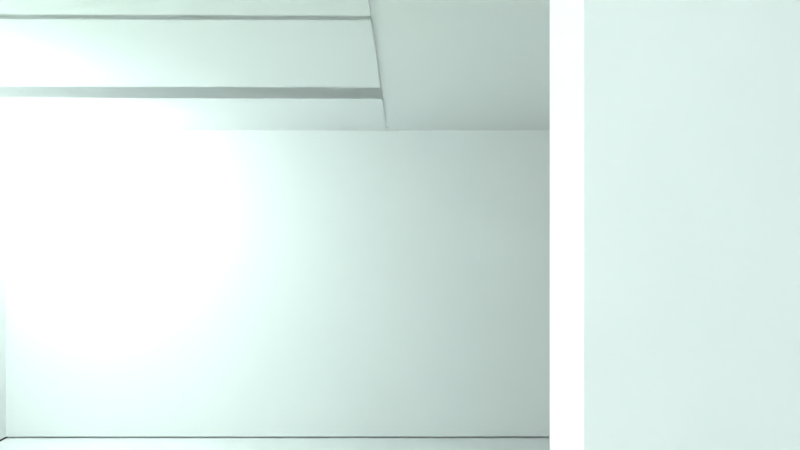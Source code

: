 # Source: DonQuixoteMansion.blend  (saved by Blender 2.77.0; exported with 4.5.12 LTS)
import bpy
from mathutils import Matrix  # noqa: F401  (used for matrix-valued properties, if any)

bpy.ops.wm.read_factory_settings(use_empty=True)
scene = bpy.context.scene
scene.name = 'Scene'

# ---- collections
col_collection_1 = bpy.data.collections.new('Collection 1'); scene.collection.children.link(col_collection_1)

# ---- materials (node trees are filled in below, after node groups)
mat_material_011 = bpy.data.materials.new('Material.011')
mat_material_011.alpha_threshold = 0.0
mat_material_011.use_transparent_shadow = False
mat_material_011.roughness = 0.5
mat_material_011.line_color = (0.0, 0.0, 0.0, 1.0)
mat_material_014 = bpy.data.materials.new('Material.014')
mat_material_014.alpha_threshold = 0.0
mat_material_014.use_transparent_shadow = False
mat_material_014.roughness = 0.5
mat_material_014.line_color = (0.0, 0.0, 0.0, 1.0)
mat_material_013 = bpy.data.materials.new('Material.013')
mat_material_013.alpha_threshold = 0.0
mat_material_013.use_transparent_shadow = False
mat_material_013.roughness = 0.5
mat_material_013.line_color = (0.0, 0.0, 0.0, 1.0)
mat_material_012 = bpy.data.materials.new('Material.012')
mat_material_012.alpha_threshold = 0.0
mat_material_012.use_transparent_shadow = False
mat_material_012.roughness = 0.5
mat_material_012.line_color = (0.0, 0.0, 0.0, 1.0)
mat_material_001 = bpy.data.materials.new('Material.001')
mat_material_001.alpha_threshold = 0.0
mat_material_001.use_transparent_shadow = False
mat_material_001.roughness = 0.5
mat_material_001.line_color = (0.0, 0.0, 0.0, 1.0)
mat_material_010 = bpy.data.materials.new('Material.010')
mat_material_010.alpha_threshold = 0.0
mat_material_010.use_transparent_shadow = False
mat_material_010.roughness = 0.5
mat_material_010.line_color = (0.0, 0.0, 0.0, 1.0)
mat_material_009 = bpy.data.materials.new('Material.009')
mat_material_009.alpha_threshold = 0.0
mat_material_009.use_transparent_shadow = False
mat_material_009.roughness = 0.5
mat_material_009.line_color = (0.0, 0.0, 0.0, 1.0)
mat_material_008 = bpy.data.materials.new('Material.008')
mat_material_008.alpha_threshold = 0.0
mat_material_008.use_transparent_shadow = False
mat_material_008.roughness = 0.5
mat_material_008.line_color = (0.0, 0.0, 0.0, 1.0)
mat_material_007 = bpy.data.materials.new('Material.007')
mat_material_007.alpha_threshold = 0.0
mat_material_007.use_transparent_shadow = False
mat_material_007.roughness = 0.5
mat_material_007.line_color = (0.0, 0.0, 0.0, 1.0)
mat_material_006 = bpy.data.materials.new('Material.006')
mat_material_006.alpha_threshold = 0.0
mat_material_006.use_transparent_shadow = False
mat_material_006.roughness = 0.5
mat_material_006.line_color = (0.0, 0.0, 0.0, 1.0)
mat_material_016 = bpy.data.materials.new('Material.016')
mat_material_016.alpha_threshold = 0.0
mat_material_016.use_transparent_shadow = False
mat_material_016.roughness = 0.5
mat_material_016.line_color = (0.0, 0.0, 0.0, 1.0)
mat_material = bpy.data.materials.new('Material')
mat_material.alpha_threshold = 0.0
mat_material.use_transparent_shadow = False
mat_material.roughness = 0.5
mat_material.line_color = (0.0, 0.0, 0.0, 1.0)
mat_material_002 = bpy.data.materials.new('Material.002')
mat_material_002.alpha_threshold = 0.0
mat_material_002.use_transparent_shadow = False
mat_material_002.roughness = 0.5
mat_material_002.line_color = (0.0, 0.0, 0.0, 1.0)
mat_material_003 = bpy.data.materials.new('Material.003')
mat_material_003.alpha_threshold = 0.0
mat_material_003.use_transparent_shadow = False
mat_material_003.roughness = 0.5
mat_material_003.line_color = (0.0, 0.0, 0.0, 1.0)
mat_material_004 = bpy.data.materials.new('Material.004')
mat_material_004.alpha_threshold = 0.0
mat_material_004.use_transparent_shadow = False
mat_material_004.roughness = 0.5
mat_material_004.line_color = (0.0, 0.0, 0.0, 1.0)
mat_material_005 = bpy.data.materials.new('Material.005')
mat_material_005.alpha_threshold = 0.0
mat_material_005.use_transparent_shadow = False
mat_material_005.roughness = 0.5
mat_material_005.line_color = (0.0, 0.0, 0.0, 1.0)
mat_material_015 = bpy.data.materials.new('Material.015')
mat_material_015.alpha_threshold = 0.0
mat_material_015.use_transparent_shadow = False
mat_material_015.roughness = 0.5
mat_material_015.line_color = (0.0, 0.0, 0.0, 1.0)
mat_material_017 = bpy.data.materials.new('Material.017')
mat_material_017.alpha_threshold = 0.0
mat_material_017.use_transparent_shadow = False
mat_material_017.roughness = 0.5
mat_material_017.line_color = (0.0, 0.0, 0.0, 1.0)
mat_material_018 = bpy.data.materials.new('Material.018')
mat_material_018.alpha_threshold = 0.0
mat_material_018.use_transparent_shadow = False
mat_material_018.roughness = 0.5
mat_material_018.line_color = (0.0, 0.0, 0.0, 1.0)
mat_material_019 = bpy.data.materials.new('Material.019')
mat_material_019.alpha_threshold = 0.0
mat_material_019.use_transparent_shadow = False
mat_material_019.roughness = 0.5
mat_material_019.line_color = (0.0, 0.0, 0.0, 1.0)
mat_material_020 = bpy.data.materials.new('Material.020')
mat_material_020.alpha_threshold = 0.0
mat_material_020.use_transparent_shadow = False
mat_material_020.roughness = 0.5
mat_material_020.line_color = (0.0, 0.0, 0.0, 1.0)

# ---- material node trees

# ---- world
world_world = bpy.data.worlds.new('World'); scene.world = world_world
world_world.color = (0.05088, 0.05088, 0.05088)
world_world.use_sun_shadow = False
world_world.sun_shadow_jitter_overblur = 0.0
world_world.cycles.sampling_method = 'MANUAL'

# ---- cameras
cam_camera = bpy.data.cameras.new('Camera')
cam_camera.clip_end = 100.0
cam_camera.lens = 35.0
cam_camera.sensor_width = 32.0
cam_camera.sensor_height = 18.0
cam_camera.ortho_scale = 7.314
cam_camera.dof.focus_distance = 0.0
cam_camera.dof.aperture_fstop = 128.0

# ---- lights
light_lamp_012 = bpy.data.lights.new('Lamp.012', 'POINT')
light_lamp_012.color = (0.9068, 0.9708, 1.0)
light_lamp_012.transmission_factor = 0.0
light_lamp_012.cutoff_distance = 30.0
light_lamp_012.energy = 100.0
light_lamp_012.shadow_buffer_clip_start = 1.001
light_lamp_012.shadow_soft_size = 0.1
light_lamp_012.shadow_maximum_resolution = 0.006
light_lamp_012.use_absolute_resolution = True
light_lamp_011 = bpy.data.lights.new('Lamp.011', 'POINT')
light_lamp_011.color = (0.8647, 0.8444, 1.0)
light_lamp_011.transmission_factor = 0.0
light_lamp_011.cutoff_distance = 30.0
light_lamp_011.energy = 100.0
light_lamp_011.shadow_buffer_clip_start = 1.001
light_lamp_011.shadow_soft_size = 0.1
light_lamp_011.shadow_maximum_resolution = 0.006
light_lamp_011.use_absolute_resolution = True
light_lamp_010 = bpy.data.lights.new('Lamp.010', 'POINT')
light_lamp_010.color = (0.7988, 1.0, 0.9712)
light_lamp_010.transmission_factor = 0.0
light_lamp_010.cutoff_distance = 30.0
light_lamp_010.energy = 100.0
light_lamp_010.shadow_buffer_clip_start = 1.001
light_lamp_010.shadow_soft_size = 0.1
light_lamp_010.shadow_maximum_resolution = 0.006
light_lamp_010.use_absolute_resolution = True
light_lamp_009 = bpy.data.lights.new('Lamp.009', 'POINT')
light_lamp_009.color = (0.8253, 1.0, 0.9711)
light_lamp_009.transmission_factor = 0.0
light_lamp_009.cutoff_distance = 30.0
light_lamp_009.energy = 100.0
light_lamp_009.shadow_buffer_clip_start = 1.001
light_lamp_009.shadow_soft_size = 0.1
light_lamp_009.shadow_maximum_resolution = 0.006
light_lamp_009.use_absolute_resolution = True
light_lamp_008 = bpy.data.lights.new('Lamp.008', 'POINT')
light_lamp_008.color = (0.7073, 1.0, 0.7928)
light_lamp_008.transmission_factor = 0.0
light_lamp_008.cutoff_distance = 30.0
light_lamp_008.energy = 100.0
light_lamp_008.shadow_buffer_clip_start = 1.001
light_lamp_008.shadow_soft_size = 0.1
light_lamp_008.shadow_maximum_resolution = 0.006
light_lamp_008.use_absolute_resolution = True
light_lamp_007 = bpy.data.lights.new('Lamp.007', 'POINT')
light_lamp_007.transmission_factor = 0.0
light_lamp_007.cutoff_distance = 30.0
light_lamp_007.energy = 100.0
light_lamp_007.shadow_buffer_clip_start = 1.001
light_lamp_007.shadow_soft_size = 0.1
light_lamp_007.shadow_maximum_resolution = 0.006
light_lamp_007.use_absolute_resolution = True
light_lamp_006 = bpy.data.lights.new('Lamp.006', 'POINT')
light_lamp_006.color = (0.7679, 1.0, 0.9425)
light_lamp_006.transmission_factor = 0.0
light_lamp_006.cutoff_distance = 30.0
light_lamp_006.energy = 100.0
light_lamp_006.shadow_buffer_clip_start = 1.001
light_lamp_006.shadow_soft_size = 0.1
light_lamp_006.shadow_maximum_resolution = 0.006
light_lamp_006.use_absolute_resolution = True
light_lamp_005 = bpy.data.lights.new('Lamp.005', 'POINT')
light_lamp_005.color = (1.0, 0.8761, 0.9681)
light_lamp_005.transmission_factor = 0.0
light_lamp_005.cutoff_distance = 30.0
light_lamp_005.energy = 100.0
light_lamp_005.shadow_buffer_clip_start = 1.001
light_lamp_005.shadow_soft_size = 0.1
light_lamp_005.shadow_maximum_resolution = 0.006
light_lamp_005.use_absolute_resolution = True
light_lamp_004 = bpy.data.lights.new('Lamp.004', 'POINT')
light_lamp_004.color = (0.8968, 1.0, 0.8523)
light_lamp_004.transmission_factor = 0.0
light_lamp_004.cutoff_distance = 30.0
light_lamp_004.energy = 100.0
light_lamp_004.shadow_buffer_clip_start = 1.001
light_lamp_004.shadow_soft_size = 0.1
light_lamp_004.shadow_maximum_resolution = 0.006
light_lamp_004.use_absolute_resolution = True
light_lamp_003 = bpy.data.lights.new('Lamp.003', 'POINT')
light_lamp_003.color = (0.8697, 1.0, 0.941)
light_lamp_003.transmission_factor = 0.0
light_lamp_003.cutoff_distance = 30.0
light_lamp_003.energy = 100.0
light_lamp_003.shadow_buffer_clip_start = 1.001
light_lamp_003.shadow_soft_size = 0.1
light_lamp_003.shadow_maximum_resolution = 0.006
light_lamp_003.use_absolute_resolution = True
light_lamp_002 = bpy.data.lights.new('Lamp.002', 'POINT')
light_lamp_002.color = (0.8941, 0.9397, 1.0)
light_lamp_002.transmission_factor = 0.0
light_lamp_002.cutoff_distance = 30.0
light_lamp_002.energy = 100.0
light_lamp_002.shadow_buffer_clip_start = 1.001
light_lamp_002.shadow_soft_size = 0.1
light_lamp_002.shadow_maximum_resolution = 0.006
light_lamp_002.use_absolute_resolution = True
light_lamp_001 = bpy.data.lights.new('Lamp.001', 'POINT')
light_lamp_001.color = (1.0, 0.8795, 0.9069)
light_lamp_001.transmission_factor = 0.0
light_lamp_001.cutoff_distance = 30.0
light_lamp_001.energy = 100.0
light_lamp_001.shadow_buffer_clip_start = 1.001
light_lamp_001.shadow_soft_size = 0.1
light_lamp_001.shadow_maximum_resolution = 0.006
light_lamp_001.use_absolute_resolution = True
light_lamp = bpy.data.lights.new('Lamp', 'POINT')
light_lamp.color = (1.0, 0.9069, 0.8795)
light_lamp.transmission_factor = 0.0
light_lamp.cutoff_distance = 30.0
light_lamp.energy = 100.0
light_lamp.shadow_buffer_clip_start = 1.001
light_lamp.shadow_soft_size = 0.1
light_lamp.shadow_maximum_resolution = 0.006
light_lamp.use_absolute_resolution = True

# ---- meshes
me_cube_256 = bpy.data.meshes.new('Cube.256')
me_cube_256.from_pydata([(-6.248, -1.0, 5.132), (-6.248, -1.0, 7.132), (-6.248, 1.0, 5.132), (-6.248, 1.0, 7.132), (-4.248, -1.0, 5.132), (-4.248, -1.0, 7.132), (-4.248, 1.0, 5.132), (-4.248, 1.0, 7.132), (-4.395, -1.0, 3.077), (-4.395, -1.0, 5.077), (-4.395, 1.0, 3.077), (-4.395, 1.0, 5.077), (-2.395, -1.0, 3.077), (-2.395, -1.0, 5.077), (-2.395, 1.0, 3.077), (-2.395, 1.0, 5.077), (-2.853, -1.0, 1.054), (-2.853, -1.0, 3.054), (-2.853, 1.0, 1.054), (-2.853, 1.0, 3.054), (-0.853, -1.0, 1.054), (-0.853, -1.0, 3.054), (-0.853, 1.0, 1.054), (-0.853, 1.0, 3.054), (-1.0, -1.0, -1.0), (-1.0, -1.0, 1.0), (-1.0, 1.0, -1.0), (-1.0, 1.0, 1.0), (1.0, -1.0, -1.0), (1.0, -1.0, 1.0), (1.0, 1.0, -1.0), (1.0, 1.0, 1.0)], [], [(1, 3, 2, 0), (3, 7, 6, 2), (7, 5, 4, 6), (5, 1, 0, 4), (0, 2, 6, 4), (5, 7, 3, 1), (9, 11, 10, 8), (11, 15, 14, 10), (15, 13, 12, 14), (13, 9, 8, 12), (8, 10, 14, 12), (13, 15, 11, 9), (17, 19, 18, 16), (19, 23, 22, 18), (23, 21, 20, 22), (21, 17, 16, 20), (16, 18, 22, 20), (21, 23, 19, 17), (25, 27, 26, 24), (27, 31, 30, 26), (31, 29, 28, 30), (29, 25, 24, 28), (24, 26, 30, 28), (29, 31, 27, 25)])
me_cube_256.use_remesh_preserve_volume = False
me_cube_256.use_remesh_preserve_attributes = False
me_cube_256.use_mirror_vertex_groups = False
me_cube_256.update()
me_cube_254 = bpy.data.meshes.new('Cube.254')
me_cube_254.from_pydata([(1.0, 1.0, -1.0), (1.0, -1.0, -1.0), (-1.0, -1.0, -1.0), (-1.0, 1.0, -1.0), (1.0, 1.0, 1.0), (1.0, -1.0, 1.0), (-1.0, -1.0, 1.0), (-1.0, 1.0, 1.0), (0.7492, 6.007, 59.78), (0.7547, 6.007, 0.3898), (0.7645, 4.31, 59.79), (0.77, 4.31, 0.392), (0.8982, 6.008, 59.81), (0.9037, 6.008, 0.4113), (0.9135, 4.311, 59.81), (0.919, 4.311, 0.4135), (0.9985, 4.267, -1.107), (0.9985, 3.053, -1.107), (-1.001, 3.053, -1.107), (-1.001, 4.267, -1.107), (0.9985, 4.267, 0.8932), (0.9985, 3.053, 0.8932), (-1.001, 3.053, 0.8932), (-1.001, 4.267, 0.8932), (0.9985, 2.131, -1.0), (0.9985, 0.9163, -1.0), (-1.001, 0.9163, -1.0), (-1.001, 2.131, -1.0), (0.9985, 2.131, 0.9998), (0.9985, 0.9163, 0.9998), (-1.001, 0.9163, 0.9998), (-1.001, 2.131, 0.9998), (0.9824, 6.057, -1.111), (0.9824, 4.233, -1.111), (-1.053, 4.233, -1.111), (-1.053, 6.057, -1.111), (0.9824, 6.057, 0.8893), (0.9824, 4.233, 0.8893), (-1.053, 4.233, 0.8893), (-1.053, 6.057, 0.8893), (-0.998, 6.061, -0.9124), (-0.998, -1.0, -0.9124), (-9.683, -1.0, -0.9124), (-9.683, 6.061, -0.9124), (-0.998, 6.061, 1.088), (-0.998, -1.0, 1.088), (-9.683, -1.0, 1.088), (-9.683, 6.061, 1.088), (-9.594, 4.307, 57.92), (-9.588, 4.307, -0.7337), (-9.563, 0.9174, 57.92), (-9.558, 0.9174, -0.7293), (-9.445, 4.308, 57.94), (-9.439, 4.308, -0.7122), (-9.414, 0.9187, 57.94), (-9.409, 0.9187, -0.7078), (-9.606, 6.022, 57.92), (-9.601, 6.022, -0.7355), (-9.591, 4.295, 57.92), (-9.585, 4.295, -0.7333), (-9.457, 6.023, 57.94), (-9.452, 6.023, -0.714), (-9.442, 4.296, 57.94), (-9.436, 4.296, -0.7117), (0.7672, 4.307, -0.6929), (0.7614, 4.307, 60.87), (0.7977, 0.9174, -0.6885), (0.792, 0.9174, 60.88), (0.9162, 4.308, -0.6714), (0.9105, 4.308, 60.89), (0.9468, 0.9187, -0.667), (0.941, 0.9187, 60.9), (-9.566, 0.9184, 57.93), (-9.56, 0.9184, -0.7182), (-9.548, -1.019, 57.94), (-9.543, -1.019, -0.7156), (-9.417, 0.9196, 57.95), (-9.411, 0.9196, -0.6966), (-9.399, -1.018, 57.96), (-9.394, -1.018, -0.6941), (0.9278, -0.912, 59.8), (0.9333, -0.912, 0.8955), (0.9428, 0.9292, 59.8), (0.9483, 0.9292, 0.8976), (0.7788, -0.9109, 59.78), (0.7843, -0.9109, 0.8739), (0.7938, 0.9304, 59.78), (0.7992, 0.9304, 0.8761), (-4.076, -0.872, 58.8), (-4.07, -0.872, 0.1527), (-9.548, -0.872, 58.01), (-9.543, -0.872, -0.6386), (-4.076, -1.008, 58.8), (-4.07, -1.008, 0.1527), (-9.548, -1.008, 58.01), (-9.543, -1.008, -0.6386), (0.9019, -0.8723, 59.43), (0.9074, -0.8723, 0.7838), (-4.086, -0.8723, 58.71), (-4.08, -0.8723, 0.06267), (0.9019, -1.009, 59.43), (0.9074, -1.009, 0.7838), (-4.086, -1.009, 58.71), (-4.08, -1.009, 0.06267), (-9.535, 4.267, 67.83), (-9.535, 3.053, 67.83), (-7.608, 3.053, 68.11), (-7.608, 4.267, 68.11), (-9.534, 4.267, 58.23), (-9.534, 3.053, 58.23), (-7.607, 3.053, 58.51), (-7.607, 4.267, 58.51), (-9.535, 2.131, 67.83), (-9.535, 0.9163, 67.83), (-7.608, 0.9163, 68.11), (-7.608, 2.131, 68.11), (-9.534, 2.131, 58.23), (-9.534, 0.9163, 58.23), (-7.607, 0.9163, 58.51), (-7.607, 2.131, 58.51), (-9.519, 6.057, 67.83), (-9.519, 4.233, 67.83), (-7.557, 4.233, 68.12), (-7.557, 6.057, 68.12), (-9.519, 6.057, 58.23), (-9.519, 4.233, 58.23), (-7.557, 4.233, 58.51), (-7.557, 6.057, 58.51), (-9.536, 1.0, 67.83), (-9.536, -1.0, 67.83), (-7.609, -1.0, 68.11), (-7.609, 1.0, 68.11), (-9.535, 1.0, 58.23), (-9.535, -1.0, 58.23), (-7.608, -1.0, 58.51), (-7.608, 1.0, 58.51), (-7.611, 6.061, 68.11), (-7.611, -1.0, 68.11), (0.7586, -1.0, 69.32), (0.7586, 6.061, 69.32), (-7.61, 6.061, 58.51), (-7.61, -1.0, 58.51), (0.7595, -1.0, 59.72), (0.7595, 6.061, 59.72), (0.9107, 6.048, 59.44), (0.9161, 6.048, 0.7851), (-9.683, 6.048, 57.9), (-9.678, 6.048, -0.7467), (0.9107, 5.911, 59.44), (0.9161, 5.911, 0.7851), (-9.683, 5.911, 57.9), (-9.678, 5.911, -0.7467)], [], [(0, 1, 2, 3), (4, 7, 6, 5), (0, 4, 5, 1), (1, 5, 6, 2), (2, 6, 7, 3), (4, 0, 3, 7), (9, 11, 10, 8), (11, 15, 14, 10), (15, 13, 12, 14), (13, 9, 8, 12), (8, 10, 14, 12), (13, 15, 11, 9), (16, 17, 18, 19), (20, 23, 22, 21), (16, 20, 21, 17), (17, 21, 22, 18), (18, 22, 23, 19), (20, 16, 19, 23), (24, 25, 26, 27), (28, 31, 30, 29), (24, 28, 29, 25), (25, 29, 30, 26), (26, 30, 31, 27), (28, 24, 27, 31), (32, 33, 34, 35), (36, 39, 38, 37), (32, 36, 37, 33), (33, 37, 38, 34), (34, 38, 39, 35), (36, 32, 35, 39), (40, 41, 42, 43), (44, 47, 46, 45), (40, 44, 45, 41), (41, 45, 46, 42), (42, 46, 47, 43), (44, 40, 43, 47), (49, 51, 50, 48), (51, 55, 54, 50), (55, 53, 52, 54), (53, 49, 48, 52), (48, 50, 54, 52), (53, 55, 51, 49), (57, 59, 58, 56), (59, 63, 62, 58), (63, 61, 60, 62), (61, 57, 56, 60), (56, 58, 62, 60), (61, 63, 59, 57), (65, 67, 66, 64), (67, 71, 70, 66), (71, 69, 68, 70), (69, 65, 64, 68), (64, 66, 70, 68), (69, 71, 67, 65), (73, 75, 74, 72), (75, 79, 78, 74), (79, 77, 76, 78), (77, 73, 72, 76), (72, 74, 78, 76), (77, 79, 75, 73), (81, 83, 82, 80), (83, 87, 86, 82), (87, 85, 84, 86), (85, 81, 80, 84), (80, 82, 86, 84), (85, 87, 83, 81), (89, 91, 90, 88), (91, 95, 94, 90), (95, 93, 92, 94), (93, 89, 88, 92), (88, 90, 94, 92), (93, 95, 91, 89), (97, 99, 98, 96), (99, 103, 102, 98), (103, 101, 100, 102), (101, 97, 96, 100), (96, 98, 102, 100), (101, 103, 99, 97), (104, 105, 106, 107), (108, 111, 110, 109), (104, 108, 109, 105), (105, 109, 110, 106), (106, 110, 111, 107), (108, 104, 107, 111), (112, 113, 114, 115), (116, 119, 118, 117), (112, 116, 117, 113), (113, 117, 118, 114), (114, 118, 119, 115), (116, 112, 115, 119), (120, 121, 122, 123), (124, 127, 126, 125), (120, 124, 125, 121), (121, 125, 126, 122), (122, 126, 127, 123), (124, 120, 123, 127), (128, 129, 130, 131), (132, 135, 134, 133), (128, 132, 133, 129), (129, 133, 134, 130), (130, 134, 135, 131), (132, 128, 131, 135), (136, 137, 138, 139), (140, 143, 142, 141), (136, 140, 141, 137), (137, 141, 142, 138), (138, 142, 143, 139), (140, 136, 139, 143), (145, 147, 146, 144), (147, 151, 150, 146), (151, 149, 148, 150), (149, 145, 144, 148), (144, 146, 150, 148), (149, 151, 147, 145)])
me_cube_254.polygons.foreach_set('material_index', [0, 0, 0, 0, 0, 0, 0, 0, 0, 0, 0, 0, 1, 1, 1, 1, 1, 1, 2, 2, 2, 2, 2, 2, 3, 3, 3, 3, 3, 3, 4, 4, 4, 4, 4, 4, 4, 4, 4, 4, 4, 4, 4, 4, 4, 4, 4, 4, 4, 4, 4, 4, 4, 4, 4, 4, 4, 4, 4, 4, 4, 4, 4, 4, 4, 4, 4, 4, 4, 4, 4, 4, 4, 4, 4, 4, 4, 4, 5, 5, 5, 5, 5, 5, 6, 6, 6, 6, 6, 6, 7, 7, 7, 7, 7, 7, 8, 8, 8, 8, 8, 8, 9, 9, 9, 9, 9, 9, 9, 9, 9, 9, 9, 9])
me_cube_254.materials.append(mat_material_011)
me_cube_254.materials.append(mat_material_014)
me_cube_254.materials.append(mat_material_013)
me_cube_254.materials.append(mat_material_012)
me_cube_254.materials.append(mat_material_001)
me_cube_254.materials.append(mat_material_010)
me_cube_254.materials.append(mat_material_009)
me_cube_254.materials.append(mat_material_008)
me_cube_254.materials.append(mat_material_007)
me_cube_254.materials.append(mat_material_006)
me_cube_254.use_remesh_preserve_volume = False
me_cube_254.use_remesh_preserve_attributes = False
me_cube_254.use_mirror_vertex_groups = False
me_cube_254.update()
me_cube_247 = bpy.data.meshes.new('Cube.247')
me_cube_247.from_pydata([(-1.0, -1.0, -1.0), (-1.0, -1.0, 1.0), (-1.0, 1.0, -1.0), (-1.0, 1.0, 1.0), (1.0, -1.0, -1.0), (1.0, -1.0, 1.0), (1.0, 1.0, -1.0), (1.0, 1.0, 1.0), (-2.853, -1.0, 1.054), (-2.853, -1.0, 3.054), (-2.853, 1.0, 1.054), (-2.853, 1.0, 3.054), (-0.853, -1.0, 1.054), (-0.853, -1.0, 3.054), (-0.853, 1.0, 1.054), (-0.853, 1.0, 3.054), (-4.395, -1.0, 3.077), (-4.395, -1.0, 5.077), (-4.395, 1.0, 3.077), (-4.395, 1.0, 5.077), (-2.395, -1.0, 3.077), (-2.395, -1.0, 5.077), (-2.395, 1.0, 3.077), (-2.395, 1.0, 5.077), (-6.248, -1.0, 5.132), (-6.248, -1.0, 7.132), (-6.248, 1.0, 5.132), (-6.248, 1.0, 7.132), (-4.248, -1.0, 5.132), (-4.248, -1.0, 7.132), (-4.248, 1.0, 5.132), (-4.248, 1.0, 7.132)], [], [(1, 3, 2, 0), (3, 7, 6, 2), (7, 5, 4, 6), (5, 1, 0, 4), (0, 2, 6, 4), (5, 7, 3, 1), (9, 11, 10, 8), (11, 15, 14, 10), (15, 13, 12, 14), (13, 9, 8, 12), (8, 10, 14, 12), (13, 15, 11, 9), (17, 19, 18, 16), (19, 23, 22, 18), (23, 21, 20, 22), (21, 17, 16, 20), (16, 18, 22, 20), (21, 23, 19, 17), (25, 27, 26, 24), (27, 31, 30, 26), (31, 29, 28, 30), (29, 25, 24, 28), (24, 26, 30, 28), (29, 31, 27, 25)])
me_cube_247.use_remesh_preserve_volume = False
me_cube_247.use_remesh_preserve_attributes = False
me_cube_247.use_mirror_vertex_groups = False
me_cube_247.update()
me_cube_211 = bpy.data.meshes.new('Cube.211')
me_cube_211.from_pydata([(-1.0, -1.0, -1.0), (-1.0, -1.0, 1.0), (-1.0, 1.0, -1.0), (-1.0, 1.0, 1.0), (1.0, -1.0, -1.0), (1.0, -1.0, 1.0), (1.0, 1.0, -1.0), (1.0, 1.0, 1.0), (0.853, -1.0, -3.054), (0.853, -1.0, -1.054), (0.853, 1.0, -3.054), (0.853, 1.0, -1.054), (2.853, -1.0, -3.054), (2.853, -1.0, -1.054), (2.853, 1.0, -3.054), (2.853, 1.0, -1.054), (2.395, -1.0, -5.077), (2.395, -1.0, -3.077), (2.395, 1.0, -5.077), (2.395, 1.0, -3.077), (4.395, -1.0, -5.077), (4.395, -1.0, -3.077), (4.395, 1.0, -5.077), (4.395, 1.0, -3.077), (4.248, -1.0, -7.132), (4.248, -1.0, -5.132), (4.248, 1.0, -7.132), (4.248, 1.0, -5.132), (6.248, -1.0, -7.132), (6.248, -1.0, -5.132), (6.248, 1.0, -7.132), (6.248, 1.0, -5.132)], [], [(1, 3, 2, 0), (3, 7, 6, 2), (7, 5, 4, 6), (5, 1, 0, 4), (0, 2, 6, 4), (5, 7, 3, 1), (9, 11, 10, 8), (11, 15, 14, 10), (15, 13, 12, 14), (13, 9, 8, 12), (8, 10, 14, 12), (13, 15, 11, 9), (17, 19, 18, 16), (19, 23, 22, 18), (23, 21, 20, 22), (21, 17, 16, 20), (16, 18, 22, 20), (21, 23, 19, 17), (25, 27, 26, 24), (27, 31, 30, 26), (31, 29, 28, 30), (29, 25, 24, 28), (24, 26, 30, 28), (29, 31, 27, 25)])
me_cube_211.use_remesh_preserve_volume = False
me_cube_211.use_remesh_preserve_attributes = False
me_cube_211.use_mirror_vertex_groups = False
me_cube_211.update()
me_cube_207 = bpy.data.meshes.new('Cube.207')
me_cube_207.from_pydata([(-1.0, -1.0, -1.0), (-1.0, -1.0, 1.0), (-1.0, 1.0, -1.0), (-1.0, 1.0, 1.0), (1.0, -1.0, -1.0), (1.0, -1.0, 1.0), (1.0, 1.0, -1.0), (1.0, 1.0, 1.0), (-76.94, 3.209, -1.0), (-76.94, 3.209, 1.0), (-27.24, 3.196, -1.0), (-27.24, 3.196, 1.0), (-76.95, 3.149, -1.0), (-76.95, 3.149, 1.0), (-27.26, 3.137, -1.0), (-27.26, 3.137, 1.0), (-78.52, -1.001, -1.003), (-78.52, -1.001, 0.997), (-78.52, -0.7091, -1.003), (-78.52, -0.7091, 0.997), (-76.52, -1.001, -1.003), (-76.52, -1.001, 0.997), (-76.52, -0.7091, -1.003), (-76.52, -0.7091, 0.997), (-28.19, 2.21, -1.003), (-28.19, 2.21, 0.997), (-28.19, 3.139, -1.003), (-28.19, 3.139, 0.997), (-26.19, 2.21, -1.003), (-26.19, 2.21, 0.997), (-26.19, 3.139, -1.003), (-26.19, 3.139, 0.997), (-76.36, -1.036, 1.058), (-58.55, -1.036, 1.058), (-58.55, -0.2345, 1.048), (-76.36, -0.2345, 1.048), (-76.36, -1.037, 0.9898), (-58.55, -1.037, 0.9898), (-58.55, -0.2346, 0.98), (-76.36, -0.2346, 0.98), (-100.6, 0.7592, -1.0), (-100.6, 0.7592, 1.0), (-78.2, 0.7536, -1.0), (-78.2, 0.7536, 1.0), (-100.7, 0.6994, -1.0), (-100.7, 0.6994, 1.0), (-78.21, 0.6939, -1.0), (-78.21, 0.6939, 1.0), (-100.6, -0.9391, -1.0), (-100.6, -0.9391, 1.0), (-78.2, -0.9446, -1.0), (-78.2, -0.9446, 1.0), (-100.7, -0.9988, -1.0), (-100.7, -0.9988, 1.0), (-78.21, -1.004, -1.0), (-78.21, -1.004, 1.0), (-45.04, -1.036, 1.065), (-27.22, -1.036, 1.065), (-27.22, -0.2345, 1.055), (-45.04, -0.2345, 1.055), (-45.04, -1.037, 0.9967), (-27.22, -1.037, 0.9967), (-27.22, -0.2346, 0.9869), (-45.04, -0.2346, 0.9869), (-102.6, -1.03, 1.059), (-75.85, -1.03, 1.059), (-75.85, -0.2137, 1.049), (-102.6, -0.2137, 1.049), (-102.6, -1.03, 0.991), (-75.85, -1.03, 0.991), (-75.85, -0.2137, 0.981), (-102.6, -0.2137, 0.981), (-28.45, -1.037, 1.065), (0.8721, -1.037, 1.065), (0.8721, -0.2351, 1.055), (-28.45, -0.2351, 1.055), (-28.45, -1.037, 0.9967), (0.8721, -1.037, 0.9967), (0.8721, -0.2352, 0.9869), (-28.45, -0.2352, 0.9869), (-102.7, -0.2359, 1.048), (0.8766, -0.2359, 1.048), (0.8766, 3.247, 1.006), (-102.7, 3.247, 1.006), (-102.7, -0.236, 0.9802), (0.8766, -0.236, 0.9802), (0.8766, 3.247, 0.9374), (-102.7, 3.247, 0.9374), (-28.35, 1.64, -1.003), (-28.35, 1.64, 0.997), (-28.35, 1.912, -1.003), (-28.35, 1.912, 0.997), (-26.35, 1.64, -1.003), (-26.35, 1.64, 0.997), (-26.35, 1.912, -1.003), (-26.35, 1.912, 0.997), (-28.19, 2.21, -1.003), (-28.19, 2.21, 0.997), (-28.19, 3.139, -1.003), (-28.19, 3.139, 0.997), (-26.19, 2.21, -1.003), (-26.19, 2.21, 0.997), (-26.19, 3.139, -1.003), (-26.19, 3.139, 0.997), (-26.37, 1.7, -1.0), (-26.37, 1.7, 1.0), (-0.806, 1.694, -1.0), (-0.806, 1.694, 1.0), (-26.39, 1.64, -1.0), (-26.39, 1.64, 1.0), (-0.8247, 1.634, -1.0), (-0.8247, 1.634, 1.0), (-25.66, 0.9002, -1.0), (-25.66, 0.9002, 1.0), (-0.8536, 0.8941, -1.0), (-0.8536, 0.8941, 1.0), (-25.68, 0.8404, -1.0), (-25.68, 0.8404, 1.0), (-0.8723, 0.8343, -1.0), (-0.8723, 0.8343, 1.0), (-100.6, 1.6, -1.0), (-100.6, 1.6, 1.0), (-78.2, 1.594, -1.0), (-78.2, 1.594, 1.0), (-100.7, 1.54, -1.0), (-100.7, 1.54, 1.0), (-78.21, 1.535, -1.0), (-78.21, 1.535, 1.0), (-78.52, 1.534, -1.003), (-78.52, 1.534, 0.997), (-78.52, 2.346, -1.003), (-78.52, 2.346, 0.997), (-76.52, 1.534, -1.003), (-76.52, 1.534, 0.997), (-76.52, 2.346, -1.003), (-76.52, 2.346, 0.997), (-27.66, -0.02845, -1.003), (-27.66, -0.02845, 0.997), (-27.66, 0.9002, -1.003), (-27.66, 0.9002, 0.997), (-25.66, -0.02845, -1.003), (-25.66, -0.02845, 0.997), (-25.66, 0.9002, -1.003), (-25.66, 0.9002, 0.997), (-27.66, -1.012, -1.003), (-27.66, -1.012, 0.997), (-27.66, -0.5466, -1.003), (-27.66, -0.5466, 0.997), (-25.66, -1.012, -1.003), (-25.66, -1.012, 0.997), (-25.66, -0.5466, -1.003), (-25.66, -0.5466, 0.997), (-78.52, -0.4096, -1.003), (-78.52, -0.4096, 0.997), (-78.52, 0.7556, -1.003), (-78.52, 0.7556, 0.997), (-76.52, -0.4096, -1.003), (-76.52, -0.4096, 0.997), (-76.52, 0.7556, -1.003), (-76.52, 0.7556, 0.997), (-78.76, 2.653, -1.037), (-78.76, 2.653, 1.002), (-78.76, 3.206, -1.037), (-78.76, 3.206, 1.002), (-76.76, 2.653, -1.037), (-76.76, 2.653, 1.002), (-76.76, 3.206, -1.037), (-76.76, 3.206, 1.002), (-100.6, 3.213, -1.0), (-100.6, 3.213, 1.0), (-78.2, 3.208, -1.0), (-78.2, 3.208, 1.0), (-100.7, 3.154, -1.0), (-100.7, 3.154, 1.0), (-78.21, 3.148, -1.0), (-78.21, 3.148, 1.0), (-76.94, -0.9437, -1.0), (-76.94, -0.9437, 1.0), (-27.24, -0.956, -1.0), (-27.24, -0.956, 1.0), (-76.95, -1.003, -1.0), (-76.95, -1.003, 1.0), (-27.26, -1.016, -1.0), (-27.26, -1.016, 1.0), (-27.25, 3.197, -1.0), (-27.25, 3.197, 0.9996), (1.156, 3.19, -1.0), (1.156, 3.19, 0.9996), (-27.27, 3.138, -1.0), (-27.27, 3.138, 0.9996), (1.137, 3.131, -1.0), (1.137, 3.131, 0.9996), (-0.4179, -0.9973, -1.008), (-0.4179, -0.9973, 0.992), (-27.41, -1.003, -1.008), (-27.41, -1.003, 0.992), (-0.4347, -0.9376, -1.008), (-0.4347, -0.9376, 0.992), (-27.43, -0.9436, -1.008), (-27.43, -0.9436, 0.992), (-1.005, 0.996, -1.003), (-1.005, 0.996, 0.997), (-1.005, 3.19, -1.003), (-1.005, 3.19, 0.997), (0.9952, 0.996, -1.003), (0.9952, 0.996, 0.997), (0.9952, 3.19, -1.003), (0.9952, 3.19, 0.997), (-76.36, 3.185, -1.338), (-58.55, 3.185, -1.338), (-58.55, 2.412, -1.338), (-76.36, 2.412, -1.338), (-76.36, 3.185, -1.01), (-58.55, 3.185, -1.01), (-58.55, 2.412, -1.01), (-76.36, 2.412, -1.01), (-45.04, 3.185, -1.338), (-27.22, 3.185, -1.338), (-27.22, 2.412, -1.338), (-45.04, 2.412, -1.338), (-45.04, 3.185, -1.01), (-27.22, 3.185, -1.01), (-27.22, 2.412, -1.01), (-45.04, 2.412, -1.01), (-102.6, 3.179, -1.338), (-75.85, 3.179, -1.338), (-75.85, 2.392, -1.338), (-102.6, 2.392, -1.338), (-102.6, 3.179, -1.01), (-75.85, 3.179, -1.01), (-75.85, 2.392, -1.01), (-102.6, 2.392, -1.01), (-28.45, 3.185, -1.338), (0.8721, 3.185, -1.338), (0.8721, 2.412, -1.338), (-28.45, 2.412, -1.338), (-28.45, 3.185, -1.01), (0.8721, 3.185, -1.01), (0.8721, 2.412, -1.01), (-28.45, 2.412, -1.01), (-102.7, 2.413, -1.338), (0.8766, 2.413, -1.338), (0.8766, -0.9429, -1.338), (-102.7, -0.9429, -1.338), (-102.7, 2.413, -1.01), (0.8766, 2.413, -1.01), (0.8766, -0.9429, -1.01), (-102.7, -0.9429, -1.01), (-102.5, -1.0, -1.0), (-102.5, -1.0, 1.0), (-102.5, 1.0, -1.0), (-102.5, 1.0, 1.0), (-100.5, -1.0, -1.0), (-100.5, -1.0, 1.0), (-100.5, 1.0, -1.0), (-100.5, 1.0, 1.0), (-102.5, 0.996, -1.003), (-102.5, 0.996, 0.997), (-102.5, 3.19, -1.003), (-102.5, 3.19, 0.997), (-100.5, 0.996, -1.003), (-100.5, 0.996, 0.997), (-100.5, 3.19, -1.003), (-100.5, 3.19, 0.997)], [], [(1, 3, 2, 0), (3, 7, 6, 2), (7, 5, 4, 6), (5, 1, 0, 4), (0, 2, 6, 4), (5, 7, 3, 1), (9, 11, 10, 8), (11, 15, 14, 10), (15, 13, 12, 14), (13, 9, 8, 12), (8, 10, 14, 12), (13, 15, 11, 9), (17, 19, 18, 16), (19, 23, 22, 18), (23, 21, 20, 22), (21, 17, 16, 20), (16, 18, 22, 20), (21, 23, 19, 17), (25, 27, 26, 24), (27, 31, 30, 26), (31, 29, 28, 30), (29, 25, 24, 28), (24, 26, 30, 28), (29, 31, 27, 25), (32, 33, 34, 35), (36, 39, 38, 37), (32, 36, 37, 33), (33, 37, 38, 34), (34, 38, 39, 35), (36, 32, 35, 39), (41, 43, 42, 40), (43, 47, 46, 42), (47, 45, 44, 46), (45, 41, 40, 44), (40, 42, 46, 44), (45, 47, 43, 41), (49, 51, 50, 48), (51, 55, 54, 50), (55, 53, 52, 54), (53, 49, 48, 52), (48, 50, 54, 52), (53, 55, 51, 49), (56, 57, 58, 59), (60, 63, 62, 61), (56, 60, 61, 57), (57, 61, 62, 58), (58, 62, 63, 59), (60, 56, 59, 63), (64, 65, 66, 67), (68, 71, 70, 69), (64, 68, 69, 65), (65, 69, 70, 66), (66, 70, 71, 67), (68, 64, 67, 71), (72, 73, 74, 75), (76, 79, 78, 77), (72, 76, 77, 73), (73, 77, 78, 74), (74, 78, 79, 75), (76, 72, 75, 79), (80, 81, 82, 83), (84, 87, 86, 85), (80, 84, 85, 81), (81, 85, 86, 82), (82, 86, 87, 83), (84, 80, 83, 87), (89, 91, 90, 88), (91, 95, 94, 90), (95, 93, 92, 94), (93, 89, 88, 92), (88, 90, 94, 92), (93, 95, 91, 89), (97, 99, 98, 96), (99, 103, 102, 98), (103, 101, 100, 102), (101, 97, 96, 100), (96, 98, 102, 100), (101, 103, 99, 97), (105, 107, 106, 104), (107, 111, 110, 106), (111, 109, 108, 110), (109, 105, 104, 108), (104, 106, 110, 108), (109, 111, 107, 105), (113, 115, 114, 112), (115, 119, 118, 114), (119, 117, 116, 118), (117, 113, 112, 116), (112, 114, 118, 116), (117, 119, 115, 113), (121, 123, 122, 120), (123, 127, 126, 122), (127, 125, 124, 126), (125, 121, 120, 124), (120, 122, 126, 124), (125, 127, 123, 121), (129, 131, 130, 128), (131, 135, 134, 130), (135, 133, 132, 134), (133, 129, 128, 132), (128, 130, 134, 132), (133, 135, 131, 129), (137, 139, 138, 136), (139, 143, 142, 138), (143, 141, 140, 142), (141, 137, 136, 140), (136, 138, 142, 140), (141, 143, 139, 137), (145, 147, 146, 144), (147, 151, 150, 146), (151, 149, 148, 150), (149, 145, 144, 148), (144, 146, 150, 148), (149, 151, 147, 145), (153, 155, 154, 152), (155, 159, 158, 154), (159, 157, 156, 158), (157, 153, 152, 156), (152, 154, 158, 156), (157, 159, 155, 153), (161, 163, 162, 160), (163, 167, 166, 162), (167, 165, 164, 166), (165, 161, 160, 164), (160, 162, 166, 164), (165, 167, 163, 161), (169, 171, 170, 168), (171, 175, 174, 170), (175, 173, 172, 174), (173, 169, 168, 172), (168, 170, 174, 172), (173, 175, 171, 169), (177, 179, 178, 176), (179, 183, 182, 178), (183, 181, 180, 182), (181, 177, 176, 180), (176, 178, 182, 180), (181, 183, 179, 177), (185, 187, 186, 184), (187, 191, 190, 186), (191, 189, 188, 190), (189, 185, 184, 188), (184, 186, 190, 188), (189, 191, 187, 185), (193, 195, 194, 192), (195, 199, 198, 194), (199, 197, 196, 198), (197, 193, 192, 196), (192, 194, 198, 196), (197, 199, 195, 193), (201, 203, 202, 200), (203, 207, 206, 202), (207, 205, 204, 206), (205, 201, 200, 204), (200, 202, 206, 204), (205, 207, 203, 201), (208, 209, 210, 211), (212, 215, 214, 213), (208, 212, 213, 209), (209, 213, 214, 210), (210, 214, 215, 211), (212, 208, 211, 215), (216, 217, 218, 219), (220, 223, 222, 221), (216, 220, 221, 217), (217, 221, 222, 218), (218, 222, 223, 219), (220, 216, 219, 223), (224, 225, 226, 227), (228, 231, 230, 229), (224, 228, 229, 225), (225, 229, 230, 226), (226, 230, 231, 227), (228, 224, 227, 231), (232, 233, 234, 235), (236, 239, 238, 237), (232, 236, 237, 233), (233, 237, 238, 234), (234, 238, 239, 235), (236, 232, 235, 239), (240, 241, 242, 243), (244, 247, 246, 245), (240, 244, 245, 241), (241, 245, 246, 242), (242, 246, 247, 243), (244, 240, 243, 247), (249, 251, 250, 248), (251, 255, 254, 250), (255, 253, 252, 254), (253, 249, 248, 252), (248, 250, 254, 252), (253, 255, 251, 249), (257, 259, 258, 256), (259, 263, 262, 258), (263, 261, 260, 262), (261, 257, 256, 260), (256, 258, 262, 260), (261, 263, 259, 257)])
me_cube_207.polygons.foreach_set('material_index', [0, 0, 0, 0, 0, 0, 0, 0, 0, 0, 0, 0, 0, 0, 0, 0, 0, 0, 0, 0, 0, 0, 0, 0, 0, 0, 0, 0, 0, 0, 0, 0, 0, 0, 0, 0, 0, 0, 0, 0, 0, 0, 1, 1, 1, 1, 1, 1, 2, 2, 2, 2, 2, 2, 3, 3, 3, 3, 3, 3, 4, 4, 4, 4, 4, 4, 4, 4, 4, 4, 4, 4, 4, 4, 4, 4, 4, 4, 4, 4, 4, 4, 4, 4, 4, 4, 4, 4, 4, 4, 4, 4, 4, 4, 4, 4, 4, 4, 4, 4, 4, 4, 4, 4, 4, 4, 4, 4, 4, 4, 4, 4, 4, 4, 4, 4, 4, 4, 4, 4, 4, 4, 4, 4, 4, 4, 4, 4, 4, 4, 4, 4, 4, 4, 4, 4, 4, 4, 4, 4, 4, 4, 4, 4, 4, 4, 4, 4, 4, 4, 4, 4, 4, 4, 4, 4, 5, 5, 5, 5, 5, 5, 6, 6, 6, 6, 6, 6, 7, 7, 7, 7, 7, 7, 8, 8, 8, 8, 8, 8, 9, 9, 9, 9, 9, 9, 9, 9, 9, 9, 9, 9, 9, 9, 9, 9, 9, 9])
me_cube_207.materials.append(mat_material_014)
me_cube_207.materials.append(mat_material_013)
me_cube_207.materials.append(mat_material_012)
me_cube_207.materials.append(mat_material_011)
me_cube_207.materials.append(mat_material_001)
me_cube_207.materials.append(mat_material_010)
me_cube_207.materials.append(mat_material_009)
me_cube_207.materials.append(mat_material_008)
me_cube_207.materials.append(mat_material_007)
me_cube_207.materials.append(mat_material_006)
me_cube_207.use_remesh_preserve_volume = False
me_cube_207.use_remesh_preserve_attributes = False
me_cube_207.use_mirror_vertex_groups = False
me_cube_207.update()
me_cube_191 = bpy.data.meshes.new('Cube.191')
me_cube_191.from_pydata([(-1.0, -1.0, -1.0), (-1.0, -1.0, 1.0), (-1.0, 1.0, -1.0), (-1.0, 1.0, 1.0), (1.0, -1.0, -1.0), (1.0, -1.0, 1.0), (1.0, 1.0, -1.0), (1.0, 1.0, 1.0), (0.853, -1.0, -3.054), (0.853, -1.0, -1.054), (0.853, 1.0, -3.054), (0.853, 1.0, -1.054), (2.853, -1.0, -3.054), (2.853, -1.0, -1.054), (2.853, 1.0, -3.054), (2.853, 1.0, -1.054), (2.395, -1.0, -5.077), (2.395, -1.0, -3.077), (2.395, 1.0, -5.077), (2.395, 1.0, -3.077), (4.395, -1.0, -5.077), (4.395, -1.0, -3.077), (4.395, 1.0, -5.077), (4.395, 1.0, -3.077), (4.248, -1.0, -7.132), (4.248, -1.0, -5.132), (4.248, 1.0, -7.132), (4.248, 1.0, -5.132), (6.248, -1.0, -7.132), (6.248, -1.0, -5.132), (6.248, 1.0, -7.132), (6.248, 1.0, -5.132)], [], [(1, 3, 2, 0), (3, 7, 6, 2), (7, 5, 4, 6), (5, 1, 0, 4), (0, 2, 6, 4), (5, 7, 3, 1), (9, 11, 10, 8), (11, 15, 14, 10), (15, 13, 12, 14), (13, 9, 8, 12), (8, 10, 14, 12), (13, 15, 11, 9), (17, 19, 18, 16), (19, 23, 22, 18), (23, 21, 20, 22), (21, 17, 16, 20), (16, 18, 22, 20), (21, 23, 19, 17), (25, 27, 26, 24), (27, 31, 30, 26), (31, 29, 28, 30), (29, 25, 24, 28), (24, 26, 30, 28), (29, 31, 27, 25)])
me_cube_191.use_remesh_preserve_volume = False
me_cube_191.use_remesh_preserve_attributes = False
me_cube_191.use_mirror_vertex_groups = False
me_cube_191.update()
me_cube_134 = bpy.data.meshes.new('Cube.134')
me_cube_134.from_pydata([(-6.248, -1.0, 5.132), (-6.248, -1.0, 7.132), (-6.248, 1.0, 5.132), (-6.248, 1.0, 7.132), (-4.248, -1.0, 5.132), (-4.248, -1.0, 7.132), (-4.248, 1.0, 5.132), (-4.248, 1.0, 7.132), (-4.395, -1.0, 3.077), (-4.395, -1.0, 5.077), (-4.395, 1.0, 3.077), (-4.395, 1.0, 5.077), (-2.395, -1.0, 3.077), (-2.395, -1.0, 5.077), (-2.395, 1.0, 3.077), (-2.395, 1.0, 5.077), (-2.853, -1.0, 1.054), (-2.853, -1.0, 3.054), (-2.853, 1.0, 1.054), (-2.853, 1.0, 3.054), (-0.853, -1.0, 1.054), (-0.853, -1.0, 3.054), (-0.853, 1.0, 1.054), (-0.853, 1.0, 3.054), (-1.0, -1.0, -1.0), (-1.0, -1.0, 1.0), (-1.0, 1.0, -1.0), (-1.0, 1.0, 1.0), (1.0, -1.0, -1.0), (1.0, -1.0, 1.0), (1.0, 1.0, -1.0), (1.0, 1.0, 1.0)], [], [(1, 3, 2, 0), (3, 7, 6, 2), (7, 5, 4, 6), (5, 1, 0, 4), (0, 2, 6, 4), (5, 7, 3, 1), (9, 11, 10, 8), (11, 15, 14, 10), (15, 13, 12, 14), (13, 9, 8, 12), (8, 10, 14, 12), (13, 15, 11, 9), (17, 19, 18, 16), (19, 23, 22, 18), (23, 21, 20, 22), (21, 17, 16, 20), (16, 18, 22, 20), (21, 23, 19, 17), (25, 27, 26, 24), (27, 31, 30, 26), (31, 29, 28, 30), (29, 25, 24, 28), (24, 26, 30, 28), (29, 31, 27, 25)])
me_cube_134.use_remesh_preserve_volume = False
me_cube_134.use_remesh_preserve_attributes = False
me_cube_134.use_mirror_vertex_groups = False
me_cube_134.update()
me_cube_113 = bpy.data.meshes.new('Cube.113')
me_cube_113.from_pydata([(-6.248, -1.0, 5.132), (-6.248, -1.0, 7.132), (-6.248, 1.0, 5.132), (-6.248, 1.0, 7.132), (-4.248, -1.0, 5.132), (-4.248, -1.0, 7.132), (-4.248, 1.0, 5.132), (-4.248, 1.0, 7.132), (-4.395, -1.0, 3.077), (-4.395, -1.0, 5.077), (-4.395, 1.0, 3.077), (-4.395, 1.0, 5.077), (-2.395, -1.0, 3.077), (-2.395, -1.0, 5.077), (-2.395, 1.0, 3.077), (-2.395, 1.0, 5.077), (-2.853, -1.0, 1.054), (-2.853, -1.0, 3.054), (-2.853, 1.0, 1.054), (-2.853, 1.0, 3.054), (-0.853, -1.0, 1.054), (-0.853, -1.0, 3.054), (-0.853, 1.0, 1.054), (-0.853, 1.0, 3.054), (-1.0, -1.0, -1.0), (-1.0, -1.0, 1.0), (-1.0, 1.0, -1.0), (-1.0, 1.0, 1.0), (1.0, -1.0, -1.0), (1.0, -1.0, 1.0), (1.0, 1.0, -1.0), (1.0, 1.0, 1.0)], [], [(1, 3, 2, 0), (3, 7, 6, 2), (7, 5, 4, 6), (5, 1, 0, 4), (0, 2, 6, 4), (5, 7, 3, 1), (9, 11, 10, 8), (11, 15, 14, 10), (15, 13, 12, 14), (13, 9, 8, 12), (8, 10, 14, 12), (13, 15, 11, 9), (17, 19, 18, 16), (19, 23, 22, 18), (23, 21, 20, 22), (21, 17, 16, 20), (16, 18, 22, 20), (21, 23, 19, 17), (25, 27, 26, 24), (27, 31, 30, 26), (31, 29, 28, 30), (29, 25, 24, 28), (24, 26, 30, 28), (29, 31, 27, 25)])
me_cube_113.use_remesh_preserve_volume = False
me_cube_113.use_remesh_preserve_attributes = False
me_cube_113.use_mirror_vertex_groups = False
me_cube_113.update()
me_cube_073 = bpy.data.meshes.new('Cube.073')
me_cube_073.from_pydata([(1.0, 1.0, -1.0), (1.0, -1.0, -1.0), (-1.0, -1.0, -1.0), (-1.0, 1.0, -1.0), (1.0, 1.0, 1.0), (1.0, -1.0, 1.0), (-1.0, -1.0, 1.0), (-1.0, 1.0, 1.0), (1.46, -0.4335, -1.0), (1.46, -0.9999, -1.0), (0.9995, -0.9999, -1.0), (0.9995, -0.4335, -1.0), (1.46, -0.4335, 1.0), (1.46, -0.9999, 1.0), (0.9995, -0.9999, 1.0), (0.9995, -0.4335, 1.0), (1.459, 0.9989, -1.0), (1.459, 0.4822, -1.0), (0.9838, 0.4822, -1.0), (0.9838, 0.9989, -1.0), (1.459, 0.9989, 1.0), (1.459, 0.4822, 1.0), (0.9838, 0.4822, 1.0), (0.9838, 0.9989, 1.0), (1.46, -0.1131, -1.0), (1.46, -0.4572, -1.0), (0.9992, -0.4572, -1.0), (0.9992, -0.1131, -1.0), (1.46, -0.1131, 1.0), (1.46, -0.4572, 1.0), (0.9992, -0.4572, 1.0), (0.9992, -0.1131, 1.0), (1.46, 0.4919, -1.0), (1.46, 0.1479, -1.0), (0.9992, 0.1479, -1.0), (0.9992, 0.4919, -1.0), (1.46, 0.4919, 1.0), (1.46, 0.1479, 1.0), (0.9992, 0.1479, 1.0), (0.9992, 0.4919, 1.0), (-1.034, -0.9638, 1.063), (-1.034, -0.9637, 13.28), (0.1578, -0.9638, 1.063), (0.1578, -0.9638, 13.28), (-1.034, -1.002, 1.063), (-1.034, -1.002, 13.28), (0.1578, -1.002, 1.063), (0.1578, -1.002, 13.28), (0.1555, -0.9637, 1.045), (0.1555, -0.9637, 13.26), (1.463, -0.9637, 1.045), (1.463, -0.9637, 13.26), (0.1555, -1.002, 1.045), (0.1555, -1.002, 13.26), (1.463, -1.002, 1.045), (1.463, -1.002, 13.26), (-1.032, -0.975, 1.014), (-1.032, -0.975, 13.23), (-1.036, -0.4535, 1.014), (-1.036, -0.4535, 13.23), (-0.9968, -0.9747, 1.014), (-0.9968, -0.9747, 13.23), (-1.0, -0.4532, 1.014), (-1.0, -0.4532, 13.23), (1.467, -0.4566, 1.061), (1.467, -0.4566, 13.27), (1.463, -1.005, 1.061), (1.463, -1.005, 13.27), (1.432, -0.4562, 1.061), (1.432, -0.4562, 13.27), (1.427, -1.005, 1.061), (1.427, -1.005, 13.27), (-1.034, 0.9962, 1.063), (-1.034, 0.9962, 13.28), (0.1578, 0.9962, 1.063), (0.1578, 0.9962, 13.28), (-1.034, 0.9575, 1.063), (-1.034, 0.9575, 13.28), (0.1578, 0.9575, 1.063), (0.1578, 0.9575, 13.28), (0.1555, 0.9963, 1.045), (0.1555, 0.9963, 13.26), (1.463, 0.9963, 1.045), (1.463, 0.9963, 13.26), (0.1555, 0.9576, 1.045), (0.1555, 0.9576, 13.26), (1.463, 0.9576, 1.045), (1.463, 0.9576, 13.26), (-0.9977, 0.961, 1.063), (-0.9977, 0.961, 13.28), (-1.001, 0.5275, 1.063), (-1.001, 0.5275, 13.28), (-1.033, 0.9613, 1.063), (-1.033, 0.9613, 13.28), (-1.037, 0.5278, 1.063), (-1.037, 0.5278, 13.28), (-1.0, 0.5031, 1.063), (-1.0, 0.5031, 13.28), (-1.008, -0.4569, 1.063), (-1.008, -0.4569, 13.28), (-1.036, 0.5035, 1.063), (-1.036, 0.5035, 13.28), (-1.043, -0.4565, 1.063), (-1.043, -0.4565, 13.28), (1.477, 0.961, 1.063), (1.477, 0.961, 13.28), (1.473, 0.5275, 1.063), (1.473, 0.5275, 13.28), (1.441, 0.9613, 1.063), (1.441, 0.9613, 13.28), (1.438, 0.5278, 1.063), (1.438, 0.5278, 13.28), (1.474, 0.5031, 1.063), (1.474, 0.5031, 13.28), (1.467, -0.4569, 1.063), (1.467, -0.4569, 13.28), (1.438, 0.5035, 1.063), (1.438, 0.5035, 13.28), (1.431, -0.4565, 1.063), (1.431, -0.4565, 13.28), (-1.035, 0.5337, 1.045), (-1.035, 0.5337, 13.26), (-0.8607, 0.5337, 1.045), (-0.8607, 0.5337, 13.26), (-1.035, 0.4951, 1.045), (-1.035, 0.4951, 13.26), (-0.8607, 0.4951, 1.045), (-0.8607, 0.4951, 13.26), (-0.6822, 0.5337, 1.045), (-0.6822, 0.5337, 13.26), (0.01216, 0.5337, 1.045), (0.01216, 0.5337, 13.26), (-0.6822, 0.4951, 1.045), (-0.6822, 0.4951, 13.26), (0.01216, 0.4951, 1.045), (0.01216, 0.4951, 13.26), (-1.041, -0.4488, 1.045), (-1.041, -0.4488, 13.26), (-0.7638, -0.4488, 1.045), (-0.7638, -0.4488, 13.26), (-1.041, -0.4875, 1.045), (-1.041, -0.4875, 13.26), (-0.7638, -0.4875, 1.045), (-0.7638, -0.4875, 13.26), (-0.4551, -0.4488, 1.045), (-0.4551, -0.4488, 13.26), (0.09838, -0.4488, 1.045), (0.09838, -0.4488, 13.26), (-0.4551, -0.4875, 1.045), (-0.4551, -0.4875, 13.26), (0.09838, -0.4875, 1.045), (0.09838, -0.4875, 13.26), (0.4726, 0.5371, 0.9735), (0.4726, 0.5371, 12.89), (1.474, 0.5371, 0.9735), (1.474, 0.5371, 12.89), (0.4726, 0.4918, 0.9735), (0.4726, 0.4918, 12.89), (1.474, 0.4918, 0.9735), (1.474, 0.4918, 12.89), (0.01431, 0.961, 1.063), (0.01431, 0.961, 13.28), (0.01101, 0.5275, 1.063), (0.01101, 0.5275, 13.28), (-0.0213, 0.9613, 1.063), (-0.0213, 0.9613, 13.28), (-0.0246, 0.5278, 1.063), (-0.0246, 0.5278, 13.28), (0.5154, 0.961, 1.063), (0.5154, 0.961, 13.28), (0.5121, 0.5275, 1.063), (0.5121, 0.5275, 13.28), (0.4798, 0.9613, 1.063), (0.4798, 0.9613, 13.28), (0.4765, 0.5278, 1.063), (0.4765, 0.5278, 13.28), (0.09835, -0.4874, 1.063), (0.09835, -0.4874, 13.28), (0.0947, -0.9666, 1.063), (0.0947, -0.9666, 13.28), (0.06274, -0.487, 1.063), (0.06274, -0.487, 13.28), (0.05909, -0.9662, 1.063), (0.05909, -0.9662, 13.28), (-0.2259, -0.7963, 1.063), (-0.2259, -0.7963, 13.28), (-0.2272, -0.9653, 1.063), (-0.2272, -0.9653, 13.28), (-0.2615, -0.796, 1.063), (-0.2615, -0.796, 13.28), (-0.2628, -0.965, 1.063), (-0.2628, -0.965, 13.28), (-0.2259, -0.4857, 1.063), (-0.2259, -0.4857, 13.28), (-0.2272, -0.6547, 1.063), (-0.2272, -0.6547, 13.28), (-0.2615, -0.4853, 1.063), (-0.2615, -0.4853, 13.28), (-0.2628, -0.6544, 1.063), (-0.2628, -0.6544, 13.28), (0.5751, -0.4737, 1.063), (0.5751, -0.4737, 13.28), (0.5713, -0.9675, 1.063), (0.5713, -0.9675, 13.28), (0.5395, -0.4733, 1.063), (0.5395, -0.4733, 13.28), (0.5357, -0.9671, 1.063), (0.5357, -0.9671, 13.28), (0.879, -0.4386, 1.045), (0.879, -0.4386, 13.26), (1.432, -0.4386, 1.045), (1.432, -0.4386, 13.26), (0.879, -0.4772, 1.045), (0.879, -0.4772, 13.26), (1.432, -0.4772, 1.045), (1.432, -0.4772, 13.26), (0.5395, -0.4355, 1.045), (0.5395, -0.4355, 13.26), (0.7011, -0.4355, 1.045), (0.7011, -0.4355, 13.26), (0.5395, -0.4741, 1.045), (0.5395, -0.4741, 13.26), (0.7011, -0.4741, 1.045), (0.7011, -0.4741, 13.26), (-0.5787, 1.0, 13.57), (-0.5787, -1.0, 13.57), (1.497, -1.0, 13.31), (1.497, 1.0, 13.31), (-0.5787, 1.0, 13.16), (-0.5787, -1.0, 13.16), (1.497, -1.0, 12.89), (1.497, 1.0, 12.89), (-1.056, -0.4335, 13.66), (-1.056, -0.9999, 13.66), (-0.5782, -0.9999, 13.6), (-0.5782, -0.4335, 13.6), (-1.056, -0.4335, 13.24), (-1.056, -0.9999, 13.24), (-0.5782, -0.9999, 13.18), (-0.5782, -0.4335, 13.18), (-1.052, 0.9989, 13.63), (-1.052, 0.4822, 13.63), (-0.5654, 0.4822, 13.57), (-0.5654, 0.9989, 13.57), (-1.052, 0.9989, 13.21), (-1.052, 0.4822, 13.21), (-0.5655, 0.4822, 13.15), (-0.5655, 0.9989, 13.15), (-1.056, -0.1131, 13.66), (-1.056, -0.4572, 13.66), (-0.5778, -0.4572, 13.6), (-0.5778, -0.1131, 13.6), (-1.056, -0.1131, 13.24), (-1.056, -0.4572, 13.24), (-0.5779, -0.4572, 13.18), (-0.5779, -0.1131, 13.18), (-1.056, 0.4919, 13.64), (-1.056, 0.1479, 13.64), (-0.5778, 0.1479, 13.58), (-0.5778, 0.4919, 13.58), (-1.056, 0.4919, 13.22), (-1.056, 0.1479, 13.22), (-0.5779, 0.1479, 13.16), (-0.5779, 0.4919, 13.16)], [], [(0, 1, 2, 3), (4, 7, 6, 5), (0, 4, 5, 1), (1, 5, 6, 2), (2, 6, 7, 3), (4, 0, 3, 7), (8, 9, 10, 11), (12, 15, 14, 13), (8, 12, 13, 9), (9, 13, 14, 10), (10, 14, 15, 11), (12, 8, 11, 15), (16, 17, 18, 19), (20, 23, 22, 21), (16, 20, 21, 17), (17, 21, 22, 18), (18, 22, 23, 19), (20, 16, 19, 23), (24, 25, 26, 27), (28, 31, 30, 29), (24, 28, 29, 25), (25, 29, 30, 26), (26, 30, 31, 27), (28, 24, 27, 31), (32, 33, 34, 35), (36, 39, 38, 37), (32, 36, 37, 33), (33, 37, 38, 34), (34, 38, 39, 35), (36, 32, 35, 39), (41, 43, 42, 40), (43, 47, 46, 42), (47, 45, 44, 46), (45, 41, 40, 44), (40, 42, 46, 44), (45, 47, 43, 41), (49, 51, 50, 48), (51, 55, 54, 50), (55, 53, 52, 54), (53, 49, 48, 52), (48, 50, 54, 52), (53, 55, 51, 49), (57, 59, 58, 56), (59, 63, 62, 58), (63, 61, 60, 62), (61, 57, 56, 60), (56, 58, 62, 60), (61, 63, 59, 57), (65, 67, 66, 64), (67, 71, 70, 66), (71, 69, 68, 70), (69, 65, 64, 68), (64, 66, 70, 68), (69, 71, 67, 65), (73, 75, 74, 72), (75, 79, 78, 74), (79, 77, 76, 78), (77, 73, 72, 76), (72, 74, 78, 76), (77, 79, 75, 73), (81, 83, 82, 80), (83, 87, 86, 82), (87, 85, 84, 86), (85, 81, 80, 84), (80, 82, 86, 84), (85, 87, 83, 81), (89, 91, 90, 88), (91, 95, 94, 90), (95, 93, 92, 94), (93, 89, 88, 92), (88, 90, 94, 92), (93, 95, 91, 89), (97, 99, 98, 96), (99, 103, 102, 98), (103, 101, 100, 102), (101, 97, 96, 100), (96, 98, 102, 100), (101, 103, 99, 97), (105, 107, 106, 104), (107, 111, 110, 106), (111, 109, 108, 110), (109, 105, 104, 108), (104, 106, 110, 108), (109, 111, 107, 105), (113, 115, 114, 112), (115, 119, 118, 114), (119, 117, 116, 118), (117, 113, 112, 116), (112, 114, 118, 116), (117, 119, 115, 113), (121, 123, 122, 120), (123, 127, 126, 122), (127, 125, 124, 126), (125, 121, 120, 124), (120, 122, 126, 124), (125, 127, 123, 121), (129, 131, 130, 128), (131, 135, 134, 130), (135, 133, 132, 134), (133, 129, 128, 132), (128, 130, 134, 132), (133, 135, 131, 129), (137, 139, 138, 136), (139, 143, 142, 138), (143, 141, 140, 142), (141, 137, 136, 140), (136, 138, 142, 140), (141, 143, 139, 137), (145, 147, 146, 144), (147, 151, 150, 146), (151, 149, 148, 150), (149, 145, 144, 148), (144, 146, 150, 148), (149, 151, 147, 145), (153, 155, 154, 152), (155, 159, 158, 154), (159, 157, 156, 158), (157, 153, 152, 156), (152, 154, 158, 156), (157, 159, 155, 153), (161, 163, 162, 160), (163, 167, 166, 162), (167, 165, 164, 166), (165, 161, 160, 164), (160, 162, 166, 164), (165, 167, 163, 161), (169, 171, 170, 168), (171, 175, 174, 170), (175, 173, 172, 174), (173, 169, 168, 172), (168, 170, 174, 172), (173, 175, 171, 169), (177, 179, 178, 176), (179, 183, 182, 178), (183, 181, 180, 182), (181, 177, 176, 180), (176, 178, 182, 180), (181, 183, 179, 177), (185, 187, 186, 184), (187, 191, 190, 186), (191, 189, 188, 190), (189, 185, 184, 188), (184, 186, 190, 188), (189, 191, 187, 185), (193, 195, 194, 192), (195, 199, 198, 194), (199, 197, 196, 198), (197, 193, 192, 196), (192, 194, 198, 196), (197, 199, 195, 193), (201, 203, 202, 200), (203, 207, 206, 202), (207, 205, 204, 206), (205, 201, 200, 204), (200, 202, 206, 204), (205, 207, 203, 201), (209, 211, 210, 208), (211, 215, 214, 210), (215, 213, 212, 214), (213, 209, 208, 212), (208, 210, 214, 212), (213, 215, 211, 209), (217, 219, 218, 216), (219, 223, 222, 218), (223, 221, 220, 222), (221, 217, 216, 220), (216, 218, 222, 220), (221, 223, 219, 217), (224, 225, 226, 227), (228, 231, 230, 229), (224, 228, 229, 225), (225, 229, 230, 226), (226, 230, 231, 227), (228, 224, 227, 231), (232, 233, 234, 235), (236, 239, 238, 237), (232, 236, 237, 233), (233, 237, 238, 234), (234, 238, 239, 235), (236, 232, 235, 239), (240, 241, 242, 243), (244, 247, 246, 245), (240, 244, 245, 241), (241, 245, 246, 242), (242, 246, 247, 243), (244, 240, 243, 247), (248, 249, 250, 251), (252, 255, 254, 253), (248, 252, 253, 249), (249, 253, 254, 250), (250, 254, 255, 251), (252, 248, 251, 255), (256, 257, 258, 259), (260, 263, 262, 261), (256, 260, 261, 257), (257, 261, 262, 258), (258, 262, 263, 259), (260, 256, 259, 263)])
me_cube_073.polygons.foreach_set('material_index', [0, 0, 0, 0, 0, 0, 1, 1, 1, 1, 1, 1, 2, 2, 2, 2, 2, 2, 3, 3, 3, 3, 3, 3, 4, 4, 4, 4, 4, 4, 4, 4, 4, 4, 4, 4, 4, 4, 4, 4, 4, 4, 4, 4, 4, 4, 4, 4, 4, 4, 4, 4, 4, 4, 4, 4, 4, 4, 4, 4, 4, 4, 4, 4, 4, 4, 4, 4, 4, 4, 4, 4, 4, 4, 4, 4, 4, 4, 4, 4, 4, 4, 4, 4, 4, 4, 4, 4, 4, 4, 4, 4, 4, 4, 4, 4, 4, 4, 4, 4, 4, 4, 4, 4, 4, 4, 4, 4, 4, 4, 4, 4, 4, 4, 4, 4, 4, 4, 4, 4, 4, 4, 4, 4, 4, 4, 4, 4, 4, 4, 4, 4, 4, 4, 4, 4, 4, 4, 4, 4, 4, 4, 4, 4, 4, 4, 4, 4, 4, 4, 4, 4, 4, 4, 4, 4, 4, 4, 4, 4, 4, 4, 4, 4, 4, 4, 4, 4, 5, 5, 5, 5, 5, 5, 6, 6, 6, 6, 6, 6, 7, 7, 7, 7, 7, 7, 8, 8, 8, 8, 8, 8, 9, 9, 9, 9, 9, 9])
me_cube_073.materials.append(mat_material_006)
me_cube_073.materials.append(mat_material_007)
me_cube_073.materials.append(mat_material_008)
me_cube_073.materials.append(mat_material_009)
me_cube_073.materials.append(mat_material_010)
me_cube_073.materials.append(mat_material_001)
me_cube_073.materials.append(mat_material_011)
me_cube_073.materials.append(mat_material_012)
me_cube_073.materials.append(mat_material_013)
me_cube_073.materials.append(mat_material_014)
me_cube_073.use_remesh_preserve_volume = False
me_cube_073.use_remesh_preserve_attributes = False
me_cube_073.use_mirror_vertex_groups = False
me_cube_073.update()
me_cube_069 = bpy.data.meshes.new('Cube.069')
me_cube_069.from_pydata([(-1.0, -1.0, -1.0), (-1.0, -1.0, 1.0), (-1.0, 1.0, -1.0), (-1.0, 1.0, 1.0), (1.0, -1.0, -1.0), (1.0, -1.0, 1.0), (1.0, 1.0, -1.0), (1.0, 1.0, 1.0)], [], [(1, 3, 2, 0), (3, 7, 6, 2), (7, 5, 4, 6), (5, 1, 0, 4), (0, 2, 6, 4), (5, 7, 3, 1)])
me_cube_069.use_remesh_preserve_volume = False
me_cube_069.use_remesh_preserve_attributes = False
me_cube_069.use_mirror_vertex_groups = False
me_cube_069.update()
me_cube_029 = bpy.data.meshes.new('Cube.029')
me_cube_029.from_pydata([(-6.248, -1.0, 5.132), (-6.248, -1.0, 7.132), (-6.248, 1.0, 5.132), (-6.248, 1.0, 7.132), (-4.248, -1.0, 5.132), (-4.248, -1.0, 7.132), (-4.248, 1.0, 5.132), (-4.248, 1.0, 7.132), (-4.395, -1.0, 3.077), (-4.395, -1.0, 5.077), (-4.395, 1.0, 3.077), (-4.395, 1.0, 5.077), (-2.395, -1.0, 3.077), (-2.395, -1.0, 5.077), (-2.395, 1.0, 3.077), (-2.395, 1.0, 5.077), (-2.853, -1.0, 1.054), (-2.853, -1.0, 3.054), (-2.853, 1.0, 1.054), (-2.853, 1.0, 3.054), (-0.853, -1.0, 1.054), (-0.853, -1.0, 3.054), (-0.853, 1.0, 1.054), (-0.853, 1.0, 3.054), (-1.0, -1.0, -1.0), (-1.0, -1.0, 1.0), (-1.0, 1.0, -1.0), (-1.0, 1.0, 1.0), (1.0, -1.0, -1.0), (1.0, -1.0, 1.0), (1.0, 1.0, -1.0), (1.0, 1.0, 1.0)], [], [(1, 3, 2, 0), (3, 7, 6, 2), (7, 5, 4, 6), (5, 1, 0, 4), (0, 2, 6, 4), (5, 7, 3, 1), (9, 11, 10, 8), (11, 15, 14, 10), (15, 13, 12, 14), (13, 9, 8, 12), (8, 10, 14, 12), (13, 15, 11, 9), (17, 19, 18, 16), (19, 23, 22, 18), (23, 21, 20, 22), (21, 17, 16, 20), (16, 18, 22, 20), (21, 23, 19, 17), (25, 27, 26, 24), (27, 31, 30, 26), (31, 29, 28, 30), (29, 25, 24, 28), (24, 26, 30, 28), (29, 31, 27, 25)])
me_cube_029.use_remesh_preserve_volume = False
me_cube_029.use_remesh_preserve_attributes = False
me_cube_029.use_mirror_vertex_groups = False
me_cube_029.update()
me_cube_030 = bpy.data.meshes.new('Cube.030')
me_cube_030.from_pydata([(-4.257, -0.8516, 59.11), (-4.252, -0.8516, 0.4562), (-4.243, 0.8439, 59.11), (-4.238, 0.8439, 0.4582), (-4.406, -0.8505, 59.09), (-4.401, -0.8505, 0.4347), (-4.392, 0.845, 59.09), (-4.387, 0.845, 0.4367), (-9.504, 0.9814, 57.69), (-9.499, 0.9814, -0.9582), (-9.487, -0.9564, 57.7), (-9.481, -0.9564, -0.9557), (-9.355, 0.9826, 57.71), (-9.35, 0.9826, -0.9366), (-9.338, -0.9551, 57.72), (-9.332, -0.9551, -0.9341), (-4.014, -0.809, 58.56), (-4.009, -0.809, -0.08734), (-9.487, -0.809, 57.77), (-9.481, -0.809, -0.8786), (-4.014, -0.9454, 58.56), (-4.009, -0.9454, -0.08734), (-9.487, -0.9454, 57.77), (-9.481, -0.9454, -0.8786), (-4.235, 0.9784, 59.11), (-4.23, 0.9784, 0.4594), (-5.428, 0.9784, 58.94), (-5.422, 0.9784, 0.287), (-4.235, 0.842, 59.11), (-4.23, 0.842, 0.4594), (-5.428, 0.842, 58.94), (-5.422, 0.842, 0.287), (-6.395, 0.9611, 58.41), (-6.389, 0.9611, -0.2425), (-9.376, 0.9611, 57.98), (-9.37, 0.9611, -0.6735), (-6.395, 0.8247, 58.41), (-6.389, 0.8247, -0.2425), (-9.376, 0.8247, 57.98), (-9.37, 0.8247, -0.6735), (-7.55, 6.116, 67.87), (-7.55, -0.9455, 67.87), (0.82, -0.9455, 69.08), (0.82, 6.116, 69.08), (-7.549, 6.116, 58.27), (-7.549, -0.9455, 58.27), (0.8209, -0.9455, 59.48), (0.8209, 6.116, 59.48), (-1.199, 0.9769, 59.15), (-1.194, 0.9769, 0.4973), (-2.391, 0.9769, 58.98), (-2.386, 0.9769, 0.3249), (-1.199, 0.8405, 59.15), (-1.194, 0.8405, 0.4973), (-2.391, 0.8405, 58.98), (-2.386, 0.8405, 0.3249), (0.9659, 0.993, 59.43), (0.9713, 0.993, 0.7795), (-0.2262, 0.993, 59.26), (-0.2208, 0.993, 0.6072), (0.9659, 0.8566, 59.43), (0.9713, 0.8566, 0.7795), (-0.2262, 0.8566, 59.26), (-0.2208, 0.8566, 0.6072), (0.9633, -0.8093, 59.19), (0.9687, -0.8093, 0.5438), (-4.024, -0.8093, 58.47), (-4.019, -0.8093, -0.1774), (0.9633, -0.9457, 59.19), (0.9687, -0.9457, 0.5438), (-4.024, -0.9457, 58.47), (-4.019, -0.9457, -0.1774), (-2.543, 0.9768, 58.69), (-2.537, 0.9768, 0.03687), (-2.527, -0.8187, 58.69), (-2.521, -0.8187, 0.03921), (-2.394, 0.9781, 58.71), (-2.388, 0.9781, 0.05842), (-2.378, -0.8175, 58.71), (-2.372, -0.8175, 0.06076), (0.9566, -0.849, 59.43), (0.962, -0.849, 0.7782), (0.9715, 0.9922, 59.43), (0.977, 0.9922, 0.7804), (0.8076, -0.8479, 59.41), (0.813, -0.8479, 0.7567), (0.8225, 0.9934, 59.41), (0.828, 0.9934, 0.7588), (0.9633, 6.111, 59.19), (0.9687, 6.111, 0.5438), (-4.024, 6.111, 58.47), (-4.019, 6.111, -0.1774), (0.9633, 5.974, 59.19), (0.9687, 5.974, 0.5438), (-4.024, 5.974, 58.47), (-4.019, 5.974, -0.1774), (-4.014, 6.111, 58.56), (-4.009, 6.111, -0.08734), (-9.487, 6.111, 57.77), (-9.481, 6.111, -0.8786), (-4.014, 5.975, 58.56), (-4.009, 5.975, -0.08734), (-9.487, 5.975, 57.77), (-9.481, 5.975, -0.8786), (-2.703, 4.472, 58.66), (-2.698, 4.472, 0.01366), (0.9698, 4.472, 59.2), (0.9753, 4.472, 0.5447), (-2.703, 4.336, 58.66), (-2.698, 4.336, 0.01366), (0.9698, 4.336, 59.2), (0.9753, 4.336, 0.5447), (-2.717, 5.986, 58.66), (-2.712, 5.986, 0.0116), (-2.704, 4.456, 58.66), (-2.698, 4.456, 0.0136), (-2.568, 5.988, 58.68), (-2.563, 5.988, 0.03315), (-2.555, 4.457, 58.69), (-2.549, 4.457, 0.03514), (0.8113, 5.986, 59.17), (0.8168, 5.986, 0.5218), (0.8251, 4.456, 59.17), (0.8306, 4.456, 0.5238), (0.9603, 5.988, 59.19), (0.9658, 5.988, 0.5434), (0.9741, 4.457, 59.2), (0.9796, 4.457, 0.5454), (0.8229, 4.37, 59.17), (0.8284, 4.37, 0.5235), (0.8535, 0.9804, 59.18), (0.8589, 0.9804, 0.5279), (0.972, 4.371, 59.2), (0.9774, 4.371, 0.5451), (1.003, 0.9816, 59.2), (1.008, 0.9816, 0.5495), (-9.545, 6.073, 57.68), (-9.539, 6.073, -0.9755), (-9.529, 4.369, 57.68), (-9.524, 4.369, -0.9733), (-9.396, 6.074, 57.7), (-9.39, 6.074, -0.954), (-9.38, 4.37, 57.7), (-9.375, 4.37, -0.9518), (-9.532, 4.37, 57.68), (-9.527, 4.37, -0.9737), (-9.502, 0.9804, 57.68), (-9.496, 0.9804, -0.9693), (-9.383, 4.371, 57.7), (-9.378, 4.371, -0.9522), (-9.353, 0.9816, 57.7), (-9.347, 0.9816, -0.9478), (-9.376, 4.472, 57.7), (-9.37, 4.472, -0.9511), (-4.282, 4.472, 58.44), (-4.276, 4.472, -0.2146), (-9.376, 4.336, 57.7), (-9.37, 4.336, -0.9511), (-4.282, 4.336, 58.44), (-4.276, 4.336, -0.2146), (-4.455, 5.986, 58.41), (-4.45, 5.986, -0.2397), (-4.442, 4.456, 58.41), (-4.436, 4.456, -0.2377), (-4.306, 5.988, 58.43), (-4.301, 5.988, -0.2181), (-4.293, 4.457, 58.43), (-4.287, 4.457, -0.2161), (-9.565, 0.9657, 67.58), (-9.565, -0.9357, 67.58), (-7.461, -0.9357, 67.88), (-7.461, 0.9657, 67.88), (-9.564, 0.9657, 57.98), (-9.564, -0.9357, 57.98), (-7.46, -0.9357, 58.28), (-7.46, 0.9657, 58.28), (-9.56, 6.106, 67.58), (-9.56, 4.33, 67.58), (-7.49, 4.33, 67.88), (-7.49, 6.106, 67.88), (-9.559, 6.106, 57.98), (-9.559, 4.33, 57.98), (-7.489, 4.33, 58.28), (-7.489, 6.106, 58.28), (-9.569, 2.186, 67.58), (-9.569, 0.9711, 67.58), (-7.505, 0.9711, 67.88), (-7.505, 2.186, 67.88), (-9.568, 2.186, 57.97), (-9.568, 0.9711, 57.97), (-7.505, 0.9711, 58.27), (-7.505, 2.186, 58.27), (-9.561, 4.334, 67.58), (-9.561, 3.096, 67.58), (-7.541, 3.096, 67.87), (-7.541, 4.334, 67.87), (-9.56, 4.334, 57.98), (-9.56, 3.096, 57.98), (-7.54, 3.096, 58.27), (-7.54, 4.334, 58.27), (-0.9366, 6.061, -1.152), (-0.9366, -1.0, -1.152), (-9.621, -1.0, -1.152), (-9.621, 6.061, -1.152), (-0.9366, 6.061, 0.8475), (-0.9366, -1.0, 0.8475), (-9.621, -1.0, 0.8475), (-9.621, 6.061, 0.8475), (1.0, 1.0, -1.0), (1.0, -1.0, -1.0), (-1.0, -1.0, -1.0), (-1.0, 1.0, -1.0), (1.0, 1.0, 1.0), (1.0, -1.0, 1.0), (-1.0, -1.0, 1.0), (-1.0, 1.0, 1.0), (0.9824, 6.057, -1.004), (0.9824, 4.233, -1.004), (-1.053, 4.233, -1.004), (-1.053, 6.057, -1.004), (0.9824, 6.057, 0.9959), (0.9824, 4.233, 0.9959), (-1.053, 4.233, 0.9959), (-1.053, 6.057, 0.9959), (0.9985, 2.131, -1.0), (0.9985, 0.9163, -1.0), (-1.001, 0.9163, -1.0), (-1.001, 2.131, -1.0), (0.9985, 2.131, 0.9998), (0.9985, 0.9163, 0.9998), (-1.001, 0.9163, 0.9998), (-1.001, 2.131, 0.9998), (0.9985, 4.267, -1.0), (0.9985, 3.053, -1.0), (-1.001, 3.053, -1.0), (-1.001, 4.267, -1.0), (0.9985, 4.267, 0.9998), (0.9985, 3.053, 0.9998), (-1.001, 3.053, 0.9998), (-1.001, 4.267, 0.9998), (0.9985, 3.303, -1.0), (0.9985, 2.088, -1.0), (-1.001, 2.088, -1.0), (-1.001, 3.303, -1.0), (0.9985, 3.303, 0.9998), (0.9985, 2.088, 0.9998), (-1.001, 2.088, 0.9998), (-1.001, 3.303, 0.9998)], [], [(1, 3, 2, 0), (3, 7, 6, 2), (7, 5, 4, 6), (5, 1, 0, 4), (0, 2, 6, 4), (5, 7, 3, 1), (9, 11, 10, 8), (11, 15, 14, 10), (15, 13, 12, 14), (13, 9, 8, 12), (8, 10, 14, 12), (13, 15, 11, 9), (17, 19, 18, 16), (19, 23, 22, 18), (23, 21, 20, 22), (21, 17, 16, 20), (16, 18, 22, 20), (21, 23, 19, 17), (25, 27, 26, 24), (27, 31, 30, 26), (31, 29, 28, 30), (29, 25, 24, 28), (24, 26, 30, 28), (29, 31, 27, 25), (33, 35, 34, 32), (35, 39, 38, 34), (39, 37, 36, 38), (37, 33, 32, 36), (32, 34, 38, 36), (37, 39, 35, 33), (40, 41, 42, 43), (44, 47, 46, 45), (40, 44, 45, 41), (41, 45, 46, 42), (42, 46, 47, 43), (44, 40, 43, 47), (49, 51, 50, 48), (51, 55, 54, 50), (55, 53, 52, 54), (53, 49, 48, 52), (48, 50, 54, 52), (53, 55, 51, 49), (57, 59, 58, 56), (59, 63, 62, 58), (63, 61, 60, 62), (61, 57, 56, 60), (56, 58, 62, 60), (61, 63, 59, 57), (65, 67, 66, 64), (67, 71, 70, 66), (71, 69, 68, 70), (69, 65, 64, 68), (64, 66, 70, 68), (69, 71, 67, 65), (73, 75, 74, 72), (75, 79, 78, 74), (79, 77, 76, 78), (77, 73, 72, 76), (72, 74, 78, 76), (77, 79, 75, 73), (81, 83, 82, 80), (83, 87, 86, 82), (87, 85, 84, 86), (85, 81, 80, 84), (80, 82, 86, 84), (85, 87, 83, 81), (89, 91, 90, 88), (91, 95, 94, 90), (95, 93, 92, 94), (93, 89, 88, 92), (88, 90, 94, 92), (93, 95, 91, 89), (97, 99, 98, 96), (99, 103, 102, 98), (103, 101, 100, 102), (101, 97, 96, 100), (96, 98, 102, 100), (101, 103, 99, 97), (105, 107, 106, 104), (107, 111, 110, 106), (111, 109, 108, 110), (109, 105, 104, 108), (104, 106, 110, 108), (109, 111, 107, 105), (113, 115, 114, 112), (115, 119, 118, 114), (119, 117, 116, 118), (117, 113, 112, 116), (112, 114, 118, 116), (117, 119, 115, 113), (121, 123, 122, 120), (123, 127, 126, 122), (127, 125, 124, 126), (125, 121, 120, 124), (120, 122, 126, 124), (125, 127, 123, 121), (129, 131, 130, 128), (131, 135, 134, 130), (135, 133, 132, 134), (133, 129, 128, 132), (128, 130, 134, 132), (133, 135, 131, 129), (137, 139, 138, 136), (139, 143, 142, 138), (143, 141, 140, 142), (141, 137, 136, 140), (136, 138, 142, 140), (141, 143, 139, 137), (145, 147, 146, 144), (147, 151, 150, 146), (151, 149, 148, 150), (149, 145, 144, 148), (144, 146, 150, 148), (149, 151, 147, 145), (153, 155, 154, 152), (155, 159, 158, 154), (159, 157, 156, 158), (157, 153, 152, 156), (152, 154, 158, 156), (157, 159, 155, 153), (161, 163, 162, 160), (163, 167, 166, 162), (167, 165, 164, 166), (165, 161, 160, 164), (160, 162, 166, 164), (165, 167, 163, 161), (168, 169, 170, 171), (172, 175, 174, 173), (168, 172, 173, 169), (169, 173, 174, 170), (170, 174, 175, 171), (172, 168, 171, 175), (176, 177, 178, 179), (180, 183, 182, 181), (176, 180, 181, 177), (177, 181, 182, 178), (178, 182, 183, 179), (180, 176, 179, 183), (184, 185, 186, 187), (188, 191, 190, 189), (184, 188, 189, 185), (185, 189, 190, 186), (186, 190, 191, 187), (188, 184, 187, 191), (192, 193, 194, 195), (196, 199, 198, 197), (192, 196, 197, 193), (193, 197, 198, 194), (194, 198, 199, 195), (196, 192, 195, 199), (200, 201, 202, 203), (204, 207, 206, 205), (200, 204, 205, 201), (201, 205, 206, 202), (202, 206, 207, 203), (204, 200, 203, 207), (208, 209, 210, 211), (212, 215, 214, 213), (208, 212, 213, 209), (209, 213, 214, 210), (210, 214, 215, 211), (212, 208, 211, 215), (216, 217, 218, 219), (220, 223, 222, 221), (216, 220, 221, 217), (217, 221, 222, 218), (218, 222, 223, 219), (220, 216, 219, 223), (224, 225, 226, 227), (228, 231, 230, 229), (224, 228, 229, 225), (225, 229, 230, 226), (226, 230, 231, 227), (228, 224, 227, 231), (232, 233, 234, 235), (236, 239, 238, 237), (232, 236, 237, 233), (233, 237, 238, 234), (234, 238, 239, 235), (236, 232, 235, 239), (240, 241, 242, 243), (244, 247, 246, 245), (240, 244, 245, 241), (241, 245, 246, 242), (242, 246, 247, 243), (244, 240, 243, 247)])
me_cube_030.polygons.foreach_set('material_index', [0, 0, 0, 0, 0, 0, 0, 0, 0, 0, 0, 0, 0, 0, 0, 0, 0, 0, 0, 0, 0, 0, 0, 0, 0, 0, 0, 0, 0, 0, 1, 1, 1, 1, 1, 1, 1, 1, 1, 1, 1, 1, 1, 1, 1, 1, 1, 1, 1, 1, 1, 1, 1, 1, 1, 1, 1, 1, 1, 1, 1, 1, 1, 1, 1, 1, 1, 1, 1, 1, 1, 1, 1, 1, 1, 1, 1, 1, 1, 1, 1, 1, 1, 1, 1, 1, 1, 1, 1, 1, 1, 1, 1, 1, 1, 1, 1, 1, 1, 1, 1, 1, 1, 1, 1, 1, 1, 1, 1, 1, 1, 1, 1, 1, 1, 1, 1, 1, 1, 1, 1, 1, 1, 1, 1, 1, 2, 2, 2, 2, 2, 2, 3, 3, 3, 3, 3, 3, 4, 4, 4, 4, 4, 4, 5, 5, 5, 5, 5, 5, 6, 6, 6, 6, 6, 6, 0, 0, 0, 0, 0, 0, 7, 7, 7, 7, 7, 7, 8, 8, 8, 8, 8, 8, 9, 9, 9, 9, 9, 9, 10, 10, 10, 10, 10, 10])
me_cube_030.materials.append(mat_material_016)
me_cube_030.materials.append(mat_material)
me_cube_030.materials.append(mat_material_002)
me_cube_030.materials.append(mat_material_003)
me_cube_030.materials.append(mat_material_004)
me_cube_030.materials.append(mat_material_005)
me_cube_030.materials.append(mat_material_015)
me_cube_030.materials.append(mat_material_017)
me_cube_030.materials.append(mat_material_018)
me_cube_030.materials.append(mat_material_019)
me_cube_030.materials.append(mat_material_020)
me_cube_030.use_remesh_preserve_volume = False
me_cube_030.use_remesh_preserve_attributes = False
me_cube_030.use_mirror_vertex_groups = False
me_cube_030.update()

# ---- objects
ob_stairs_to_1st_floor = bpy.data.objects.new('Stairs To 1st Floor', me_cube_256)
ob_floor_2 = bpy.data.objects.new('Floor 2', me_cube_254)
ob_stairs_to_3rd_floor = bpy.data.objects.new('Stairs To 3rd Floor', me_cube_247)
ob_stairs_to_floor_2 = bpy.data.objects.new('Stairs to Floor 2', me_cube_211)
ob_floor3 = bpy.data.objects.new('Floor3', me_cube_207)
ob_stairs_tofloor4 = bpy.data.objects.new('Stairs toFloor4', me_cube_191)
ob_lamp_012 = bpy.data.objects.new('Lamp.012', light_lamp_012)
ob_lamp_011 = bpy.data.objects.new('Lamp.011', light_lamp_011)
ob_lamp_010 = bpy.data.objects.new('Lamp.010', light_lamp_010)
ob_lamp_009 = bpy.data.objects.new('Lamp.009', light_lamp_009)
ob_lamp_008 = bpy.data.objects.new('Lamp.008', light_lamp_008)
ob_lamp_007 = bpy.data.objects.new('Lamp.007', light_lamp_007)
ob_lamp_006 = bpy.data.objects.new('Lamp.006', light_lamp_006)
ob_lamp_005 = bpy.data.objects.new('Lamp.005', light_lamp_005)
ob_lamp_004 = bpy.data.objects.new('Lamp.004', light_lamp_004)
ob_lamp_003 = bpy.data.objects.new('Lamp.003', light_lamp_003)
ob_lamp_002 = bpy.data.objects.new('Lamp.002', light_lamp_002)
ob_lamp_001 = bpy.data.objects.new('Lamp.001', light_lamp_001)
ob_stairs_to_floor_3 = bpy.data.objects.new('Stairs to Floor 3', me_cube_134)
ob_stairs_to_5th_floor = bpy.data.objects.new('Stairs to 5th Floor', me_cube_113)
ob_floor4 = bpy.data.objects.new('Floor4', me_cube_073)
ob_player = bpy.data.objects.new('PLayer', me_cube_069)
ob_camera = bpy.data.objects.new('Camera', cam_camera)
ob_lamp = bpy.data.objects.new('Lamp', light_lamp)
ob_stairs_to_floor_4 = bpy.data.objects.new('Stairs to floor 4', me_cube_029)
ob_floor_5 = bpy.data.objects.new('Floor 5', me_cube_030)

# ---- transforms, parenting, visibility, modifiers, constraints
ob_stairs_to_1st_floor.location = (12.38, 88.2, -2.076)
ob_stairs_to_1st_floor.scale = (0.7474, 1.113, 0.2716)
ob_stairs_to_1st_floor.lineart.crease_threshold = 0.0
ob_floor_2.location = (-10.84, 81.73, 4.132)
ob_floor_2.rotation_euler = (-0.0, 3.145, -0.0)
ob_floor_2.scale = (2.439, 2.505, 0.06187)
ob_floor_2.lock_rotations_4d = False
ob_floor_2.empty_display_type = 'ARROWS'
ob_floor_2.lineart.crease_threshold = 0.0
ob_stairs_to_3rd_floor.location = (-7.921, 88.29, 0.799)
ob_stairs_to_3rd_floor.scale = (0.7474, 0.9375, 0.4609)
ob_stairs_to_3rd_floor.lineart.crease_threshold = 0.0
ob_stairs_to_floor_2.location = (8.559, 49.94, -0.1126)
ob_stairs_to_floor_2.scale = (0.7474, 1.151, 0.2716)
ob_stairs_to_floor_2.lineart.crease_threshold = 0.0
ob_floor3.location = (-6.868, 41.12, 2.579)
ob_floor3.rotation_euler = (0.0, -0.0, -1.571)
ob_floor3.scale = (0.1709, 6.083, 1.814)
ob_floor3.lineart.crease_threshold = 0.0
ob_stairs_tofloor4.location = (-11.9, 50.04, 3.571)
ob_stairs_tofloor4.scale = (0.5921, 0.9375, 0.3935)
ob_stairs_tofloor4.lineart.crease_threshold = 0.0
ob_lamp_012.location = (-6.295, 16.27, 3.579)
ob_lamp_012.rotation_euler = (0.6503, 0.05522, 1.866)
ob_lamp_012.scale = (1.41, 2.026, 2.058)
ob_lamp_012.lock_rotations_4d = False
ob_lamp_012.empty_display_type = 'ARROWS'
ob_lamp_012.color = (0.0, 0.0, 0.0, 0.0)
ob_lamp_012.lineart.crease_threshold = 0.0
ob_lamp_011.location = (-0.1661, 24.86, 3.579)
ob_lamp_011.rotation_euler = (0.6503, 0.05522, 1.866)
ob_lamp_011.scale = (1.41, 2.026, 2.058)
ob_lamp_011.lock_rotations_4d = False
ob_lamp_011.empty_display_type = 'ARROWS'
ob_lamp_011.color = (0.0, 0.0, 0.0, 0.0)
ob_lamp_011.lineart.crease_threshold = 0.0
ob_lamp_010.location = (-11.85, -4.635, 3.986)
ob_lamp_010.rotation_euler = (0.6503, 0.05522, 1.866)
ob_lamp_010.scale = (1.41, 2.026, 2.058)
ob_lamp_010.lock_rotations_4d = False
ob_lamp_010.empty_display_type = 'ARROWS'
ob_lamp_010.color = (0.0, 0.0, 0.0, 0.0)
ob_lamp_010.lineart.crease_threshold = 0.0
ob_lamp_009.location = (-11.85, -1.839, 3.986)
ob_lamp_009.rotation_euler = (0.6503, 0.05522, 1.866)
ob_lamp_009.scale = (1.41, 2.026, 2.058)
ob_lamp_009.lock_rotations_4d = False
ob_lamp_009.empty_display_type = 'ARROWS'
ob_lamp_009.color = (0.0, 0.0, 0.0, 0.0)
ob_lamp_009.lineart.crease_threshold = 0.0
ob_lamp_008.location = (-11.85, -7.579, 3.986)
ob_lamp_008.rotation_euler = (0.6503, 0.05522, 1.866)
ob_lamp_008.scale = (1.41, 2.026, 2.058)
ob_lamp_008.lock_rotations_4d = False
ob_lamp_008.empty_display_type = 'ARROWS'
ob_lamp_008.color = (0.0, 0.0, 0.0, 0.0)
ob_lamp_008.lineart.crease_threshold = 0.0
ob_lamp_007.location = (-11.85, -9.971, 2.877)
ob_lamp_007.rotation_euler = (0.6503, 0.05522, 1.866)
ob_lamp_007.scale = (1.41, 2.026, 2.058)
ob_lamp_007.lock_rotations_4d = False
ob_lamp_007.empty_display_type = 'ARROWS'
ob_lamp_007.color = (0.0, 0.0, 0.0, 0.0)
ob_lamp_007.lineart.crease_threshold = 0.0
ob_lamp_006.location = (-8.852, -12.22, 3.977)
ob_lamp_006.rotation_euler = (0.6503, 0.05522, 1.866)
ob_lamp_006.scale = (1.41, 2.026, 2.058)
ob_lamp_006.lock_rotations_4d = False
ob_lamp_006.empty_display_type = 'ARROWS'
ob_lamp_006.color = (0.0, 0.0, 0.0, 0.0)
ob_lamp_006.lineart.crease_threshold = 0.0
ob_lamp_005.location = (-2.727, -11.3, 3.477)
ob_lamp_005.rotation_euler = (0.6503, 0.05522, 1.866)
ob_lamp_005.scale = (1.41, 2.026, 2.058)
ob_lamp_005.lock_rotations_4d = False
ob_lamp_005.empty_display_type = 'ARROWS'
ob_lamp_005.color = (0.0, 0.0, 0.0, 0.0)
ob_lamp_005.lineart.crease_threshold = 0.0
ob_lamp_004.location = (-1.917, 1.986, 3.579)
ob_lamp_004.rotation_euler = (0.6503, 0.05522, 1.866)
ob_lamp_004.scale = (1.41, 2.026, 2.058)
ob_lamp_004.lock_rotations_4d = False
ob_lamp_004.empty_display_type = 'ARROWS'
ob_lamp_004.color = (0.0, 0.0, 0.0, 0.0)
ob_lamp_004.lineart.crease_threshold = 0.0
ob_lamp_003.location = (5.565, 18.26, 3.512)
ob_lamp_003.rotation_euler = (0.6503, 0.05522, 1.866)
ob_lamp_003.scale = (1.41, 2.026, 2.058)
ob_lamp_003.lock_rotations_4d = False
ob_lamp_003.empty_display_type = 'ARROWS'
ob_lamp_003.color = (0.0, 0.0, 0.0, 0.0)
ob_lamp_003.lineart.crease_threshold = 0.0
ob_lamp_002.location = (8.544, -11.18, 3.355)
ob_lamp_002.rotation_euler = (0.6503, 0.05522, 1.866)
ob_lamp_002.scale = (1.41, 2.026, 2.058)
ob_lamp_002.lock_rotations_4d = False
ob_lamp_002.empty_display_type = 'ARROWS'
ob_lamp_002.color = (0.0, 0.0, 0.0, 0.0)
ob_lamp_002.lineart.crease_threshold = 0.0
ob_lamp_001.location = (5.798, 14.5, 3.359)
ob_lamp_001.rotation_euler = (0.6503, 0.05522, 1.866)
ob_lamp_001.scale = (1.41, 2.026, 2.058)
ob_lamp_001.lock_rotations_4d = False
ob_lamp_001.empty_display_type = 'ARROWS'
ob_lamp_001.color = (0.0, 0.0, 0.0, 0.0)
ob_lamp_001.lineart.crease_threshold = 0.0
ob_stairs_to_floor_3.location = (12.16, 18.36, -1.436)
ob_stairs_to_floor_3.scale = (0.7474, 1.151, 0.2716)
ob_stairs_to_floor_3.lineart.crease_threshold = 0.0
ob_stairs_to_5th_floor.location = (-8.295, 18.43, 1.532)
ob_stairs_to_5th_floor.scale = (0.7474, 0.9375, 0.434)
ob_stairs_to_5th_floor.lineart.crease_threshold = 0.0
ob_floor4.location = (-2.71, 18.21, 0.7723)
ob_floor4.scale = (10.21, 8.846, 0.2971)
ob_floor4.lock_rotations_4d = False
ob_floor4.empty_display_type = 'ARROWS'
ob_floor4.lineart.crease_threshold = 0.0
ob_player.location = (-8.54, -10.99, 2.236)
ob_player.scale = (0.5, 0.5, 1.0)
ob_player.lineart.crease_threshold = 0.0
ob_camera.parent = ob_player
ob_camera.matrix_parent_inverse = Matrix(((2.0, 0.0, 0.0, 3.583), (0.0, 2.0, 0.0, 7.03), (0.0, 0.0, 1.0, -2.258), (0.0, 0.0, 0.0, 1.0)))
ob_camera.location = (-1.554, -3.095, 3.612)
ob_camera.rotation_euler = (1.571, -0.0, 0.0)
ob_camera.scale = (0.6494, 0.8569, 0.8234)
ob_camera.lock_rotations_4d = False
ob_camera.empty_display_type = 'ARROWS'
ob_camera.color = (0.0, 0.0, 0.0, 0.0)
ob_camera.display_type = 'WIRE'
ob_camera.lineart.crease_threshold = 0.0
ob_lamp.location = (5.387, 20.9, 3.277)
ob_lamp.rotation_euler = (0.6503, 0.05522, 1.866)
ob_lamp.scale = (1.41, 2.026, 2.058)
ob_lamp.lock_rotations_4d = False
ob_lamp.empty_display_type = 'ARROWS'
ob_lamp.color = (0.0, 0.0, 0.0, 0.0)
ob_lamp.lineart.crease_threshold = 0.0
ob_stairs_to_floor_4.location = (12.17, -4.551, -1.436)
ob_stairs_to_floor_4.scale = (0.7474, 1.151, 0.2716)
ob_stairs_to_floor_4.lineart.crease_threshold = 0.0
ob_floor_5.location = (-10.9, -11.18, 4.767)
ob_floor_5.rotation_euler = (-0.0, 3.145, -0.0)
ob_floor_5.scale = (2.439, 2.505, 0.06187)
ob_floor_5.lock_rotations_4d = False
ob_floor_5.empty_display_type = 'ARROWS'
ob_floor_5.lineart.crease_threshold = 0.0

# ---- collection membership
col_collection_1.objects.link(ob_stairs_to_1st_floor)
col_collection_1.objects.link(ob_floor_2)
col_collection_1.objects.link(ob_stairs_to_3rd_floor)
col_collection_1.objects.link(ob_stairs_to_floor_2)
col_collection_1.objects.link(ob_floor3)
col_collection_1.objects.link(ob_stairs_tofloor4)
col_collection_1.objects.link(ob_lamp_012)
col_collection_1.objects.link(ob_lamp_011)
col_collection_1.objects.link(ob_lamp_010)
col_collection_1.objects.link(ob_lamp_009)
col_collection_1.objects.link(ob_lamp_008)
col_collection_1.objects.link(ob_lamp_007)
col_collection_1.objects.link(ob_lamp_006)
col_collection_1.objects.link(ob_lamp_005)
col_collection_1.objects.link(ob_lamp_004)
col_collection_1.objects.link(ob_lamp_003)
col_collection_1.objects.link(ob_lamp_002)
col_collection_1.objects.link(ob_lamp_001)
col_collection_1.objects.link(ob_stairs_to_floor_3)
col_collection_1.objects.link(ob_stairs_to_5th_floor)
col_collection_1.objects.link(ob_floor4)
col_collection_1.objects.link(ob_player)
col_collection_1.objects.link(ob_camera)
col_collection_1.objects.link(ob_lamp)
col_collection_1.objects.link(ob_stairs_to_floor_4)
col_collection_1.objects.link(ob_floor_5)

# ---- scene / render settings (as saved in the file)
scene.camera = ob_camera
scene.frame_start = 1; scene.frame_end = 250; scene.frame_set(0)
scene.render.engine = 'BLENDER_EEVEE_NEXT'
scene.render.resolution_percentage = 50
scene.render.dither_intensity = 0.0
scene.cycles.use_denoising = False
scene.cycles.samples = 128
scene.cycles.sampling_pattern = 'TABULATED_SOBOL'
scene.cycles.light_sampling_threshold = 0.0
scene.cycles.use_adaptive_sampling = False
scene.cycles.use_light_tree = False
scene.cycles.blur_glossy = 0.0
scene.cycles.sample_clamp_indirect = 0.0
scene.view_settings.view_transform = 'Standard'
bpy.context.view_layer.update()
